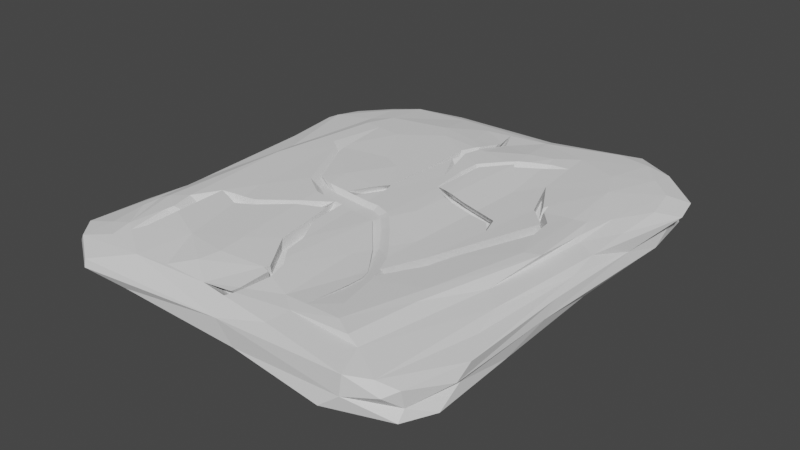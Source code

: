 # Source: fallingRock.blend  (saved by Blender 2.80.75; exported with 4.5.12 LTS)
import bpy
from mathutils import Matrix  # noqa: F401  (used for matrix-valued properties, if any)

bpy.ops.wm.read_factory_settings(use_empty=True)
scene = bpy.context.scene
scene.name = 'Scene'

# ---- collections
col_collection = bpy.data.collections.new('Collection'); scene.collection.children.link(col_collection)

# ---- world
world_world = bpy.data.worlds.new('World'); scene.world = world_world
world_world.use_nodes = True; world_world.node_tree.nodes.clear()
_N = world_world.node_tree.nodes; _L = world_world.node_tree.links
n0 = _N.new('ShaderNodeOutputWorld'); n0.name = 'World Output'; n0.location = (300, 300)
n1 = _N.new('ShaderNodeBackground'); n1.name = 'Background'; n1.location = (10, 300)
n1.inputs[0].default_value = (0.05088, 0.05088, 0.05088, 1.0)
_L.new(n1.outputs[0], n0.inputs[0])
n0.is_active_output = True
world_world.color = (0.05088, 0.05088, 0.05088)
world_world.use_sun_shadow = False
world_world.sun_shadow_jitter_overblur = 0.0

# ---- meshes
me_cube_001 = bpy.data.meshes.new('Cube.001')
me_cube_001.from_pydata([(0.4553, 0.5142, 1.089), (0.1668, -0.0338, 1.31), (0.4198, 0.8458, 1.112), (0.754, 0.3154, 1.173), (-0.000462, 0.6114, 1.323), (1.023, 0.717, 0.2163), (0.2119, 0.5809, 1.309), (0.1879, 0.7234, 1.239), (0.841, 0.8439, 1.191), (0.832, 0.4518, -1.089), (0.7782, -0.06203, 1.363), (0.8133, -0.3195, 1.055), (0.852, 0.232, 1.074), (0.9624, 0.869, 0.1994), (0.5702, 1.045, -0.5947), (0.9934, 0.07982, -0.6583), (0.4893, 0.5865, -1.185), (1.011, 0.3784, 0.1314), (0.9521, 0.8025, -0.6861), (0.4275, 0.8437, -0.9789), (0.8829, 0.4313, 1.073), (0.5565, 0.2959, 1.127), (0.7578, 0.09054, -1.07), (0.6284, 1.067, 0.8993), (0.6552, 0.7586, 1.219), (0.7256, 0.8839, -0.9735), (1.092, 0.6746, 0.7595), (0.8265, 0.8062, -0.9501), (1.028, 0.5833, -0.5381), (0.5366, 1.005, 1.073), (0.9781, 0.01629, 0.5612), (0.2509, 1.005, 0.2037), (-0.9341, 0.825, -0.2114), (0.9927, 0.5971, 1.046), (0.6443, 0.4171, -1.07), (0.8678, 0.5951, -1.114), (0.7858, 0.6381, -1.16), (0.1033, 0.4519, 1.359), (0.8688, 0.2081, 0.9045), (0.9637, 0.1699, 0.7813), (0.7882, 1.03, 0.5196), (0.8518, 0.9509, 1.025), (0.9587, 0.7545, 1.131), (-0.8902, -0.3452, -0.9758), (0.01021, 1.0, -0.3421), (-0.8161, 0.9053, -0.06691), (-1.029, 0.4578, 0.04291), (0.9432, 0.6714, -0.769), (-0.5822, 0.6685, -1.285), (-0.6878, 0.3138, -1.474), (-0.7269, 0.4692, -1.167), (-0.6936, 0.007687, -1.512), (-0.9397, 0.3507, -0.8365), (-0.4469, 0.4746, -1.472), (0.7583, 0.9928, -0.6024), (-1.034, 0.4222, -0.6286), (-0.9867, 0.7581, -0.9292), (-0.8392, 0.8861, -0.9786), (-0.5744, 0.9563, -0.9708), (-0.3697, 0.8573, -1.063), (-0.7452, 0.2798, -1.032), (-0.835, 0.6383, -1.022), (-0.3021, 0.7287, -1.131), (0.06035, 0.7788, -1.127), (-1.004, 0.2333, 0.2763), (-0.1908, 0.8635, 1.055), (-1.061, 0.5794, 0.6776), (-0.7176, 0.9207, 0.8244), (-0.8118, 0.8115, 0.9095), (-0.8358, 0.935, -0.858), (0.01107, 0.7685, 1.071), (-1.027, 0.6127, -0.4884), (-0.8061, 0.64, 0.9973), (-0.4828, 1.001, 0.6179), (-0.744, 0.5572, 1.213), (0.3094, 0.7691, 1.151), (-0.352, 0.2961, 1.265), (0.8156, 0.3375, 1.14), (-1.029, 0.611, 0.7914), (-0.1414, 0.6952, 1.264), (0.1199, 1.004, 0.6741), (-0.3243, 1.005, 0.002273), (0.1485, 0.9278, 0.9533), (-0.1536, 0.3801, -1.2), (-1.0, 0.6201, -0.02521), (-0.4944, 0.5227, 1.292), (-0.8817, 0.1718, 0.9435), (-0.8765, 0.8748, 0.6032), (-0.3949, 0.9316, 0.9063), (-0.8925, 0.8266, 0.03465), (0.8472, -0.9629, 0.7767), (-0.01305, -0.7228, 1.159), (0.197, -0.7932, 0.9858), (1.009, -0.1372, 0.414), (0.6843, -0.8831, 1.007), (0.9114, -0.3903, 0.945), (0.8422, -0.2766, -0.9654), (0.8896, -0.9771, 0.2353), (0.6165, -0.8673, 1.216), (0.7735, -0.8381, -1.097), (0.3966, -0.8028, -1.19), (0.4692, -0.6515, -1.185), (0.2911, -0.8549, 0.9606), (0.9475, -0.9367, 0.5763), (1.01, -0.8082, -0.8546), (0.7265, -0.6557, -1.155), (0.7094, -0.2311, -1.146), (0.8364, 0.1061, -1.013), (0.1207, -0.9947, -0.6279), (0.9435, -0.9476, -0.7594), (0.519, -0.8184, 1.26), (0.6246, -1.027, -0.8878), (-1.065, -0.7555, -0.09358), (0.9198, -0.8371, -1.045), (-1.017, -0.3235, 0.08241), (-0.9535, -0.9329, 0.5609), (0.2636, -0.9474, 0.8016), (1.033, -0.672, 0.6288), (-1.008, 0.2767, -0.4669), (0.7369, -1.012, 0.8273), (-0.9776, -0.2931, 0.6941), (0.469, -0.1896, -1.186), (-0.896, -0.9159, -0.501), (-0.7965, -1.024, 0.3388), (-1.032, 0.3157, 0.6033), (0.05869, -0.9265, -0.9183), (-0.802, -0.8848, 0.8659), (-1.056, -0.8341, 0.5028), (-0.4163, -0.9571, -0.8263), (0.9992, -0.4236, -0.7965), (-1.031, -0.899, -0.05463), (1.017, -0.2185, -0.09378), (-0.8895, -0.6722, 1.11), (-0.9829, -0.8379, -0.3973), (-1.003, -0.3537, 0.5258), (-0.7632, -0.9454, -0.8008), (-0.5489, -1.004, -0.3419), (0.03527, -1.002, 0.4302), (0.7313, -0.955, -1.041), (-0.9169, -0.8089, 0.7851), (-0.9051, -0.8445, -0.9265), (-0.7926, -0.8073, 1.115), (-0.5546, -0.9338, 0.9342), (1.004, -0.6964, -0.2268), (0.4561, -0.9698, -1.049), (0.7257, -1.015, -0.1322), (-1.055, -0.5416, 0.3949), (0.3501, 0.6688, -1.158), (-0.1462, -0.9128, 0.9173), (0.4593, -0.2946, 1.139), (-0.6431, 0.2446, 1.285), (-0.5905, -0.2672, 1.352), (-0.3828, -0.9117, 0.9409), (-0.7538, -0.5257, 1.394), (0.8497, -0.03031, 1.343), (0.7339, 0.6125, 1.224), (0.1375, 0.6383, -1.209), (-0.1438, -0.5353, -1.35), (0.8781, -0.5925, -1.035), (-0.8762, -0.8761, -0.9778), (-0.7067, -0.4795, -1.345), (-0.4696, -0.3764, -1.443), (-0.6409, -0.5784, -1.369), (-0.2128, 0.5426, -1.118), (-0.9218, 0.7635, -0.999), (-0.5005, 1.017, -0.7947), (0.6015, 0.6196, -1.158), (-0.04647, -0.7355, -1.284), (0.1549, -0.7574, -1.221), (-0.3159, -0.3794, -1.364), (0.7258, 0.9622, 1.165), (0.6733, -0.5758, 1.272), (-0.2638, 0.3685, -1.26), (0.3698, 0.3753, 1.118), (0.3177, -0.5647, 1.102), (0.3342, -0.211, 1.117), (-0.884, -0.5884, 1.151), (-0.5476, 0.04857, -1.592), (-0.1634, -0.3131, -1.355), (-0.09275, 0.02834, 1.282), (-0.36, 0.7283, 1.281), (0.09881, -0.003184, -1.163), (0.6287, 0.05316, -1.097), (0.9014, 0.001447, -0.9013), (-0.4857, 0.6607, -1.286), (-0.2276, 0.2488, 1.295), (-0.8471, -0.4528, -0.9859), (-0.4727, -0.7585, -1.193), (-0.6591, -0.7042, -1.094), (-0.8809, 0.03138, -0.9549), (-0.6396, -0.8242, -1.004), (-0.2607, -0.8833, -1.057), (-0.4681, -0.7261, 1.254), (0.194, -0.6424, -1.259), (-0.6961, 0.6924, 1.144), (1.005, 0.8163, -0.3433), (-0.3141, -0.1, -1.343), (-0.8168, 0.02373, 1.32), (0.2275, -0.006815, -1.178), (-0.7908, 0.7818, -1.043), (0.3391, -0.4092, -1.157), (-0.8461, -0.5691, 1.285), (0.9719, 0.3833, 0.8849), (0.6492, -0.4842, 1.325), (0.6686, 0.1956, 1.195), (-0.5492, 0.478, -1.487), (0.1024, -0.4457, -1.202), (-0.7655, -0.4011, -1.031), (-0.7261, -0.6283, 1.366), (0.06857, -0.2092, 1.301), (-0.2747, 0.6421, 1.344), (-0.2531, -0.6343, 1.341), (-0.2731, -0.8422, 1.208), (-0.2418, -0.7555, 1.3), (-0.3577, 0.04736, 1.365), (-0.05867, -0.483, 1.229), (0.1282, 0.9913, -0.6896), (-0.79, -1.034, -0.01917), (0.9502, -0.5426, 0.7416), (1.025, -0.7376, 0.06268), (1.061, 0.802, 0.8322), (0.1128, 0.9506, -0.8865), (-1.008, 0.7417, 0.6159), (-0.9735, -0.7866, -0.6165), (0.9446, -0.9161, -0.288), (-0.3369, -0.7383, -1.171), (0.1913, -0.4442, 1.151), (-0.1611, -0.03504, -1.21), (0.07306, -0.1237, 1.308), (0.3219, -0.4746, 1.106), (0.3264, -0.3781, 1.11), (0.1048, -0.1446, 1.304), (-0.3391, -0.07392, 1.361), (-0.3251, -0.1651, 1.357), (-0.008234, -0.09611, 1.292), (0.3265, -0.8033, 1.096), (0.3478, -0.5072, 1.11), (0.3706, -0.4637, 1.116), (-0.457, -0.08684, 1.359), (-0.4267, -0.04593, 1.361), (-0.646, 0.5436, 1.244), (-0.2339, -0.1722, 1.309), (-0.2882, -0.07587, 1.333), (-0.5789, 0.2002, 1.303), (0.3644, -0.5534, 1.133), (0.4053, -0.5434, 1.161), (-0.6075, 0.3111, 1.287), (0.236, -0.3713, 1.14), (0.2708, -0.3145, 1.132), (0.3606, -0.6189, 1.135), (0.4507, -0.7324, 1.206), (-0.6822, 0.3658, 1.257), (-0.07836, -0.1875, 1.259), (-0.08485, -0.09017, 1.269), (-0.5981, 0.2525, 1.282), (0.1742, -0.2099, 1.228), (-0.6985, 0.277, 1.275), (0.1128, -0.2001, 1.025), (0.03265, -0.1996, 1.081), (-0.4588, 0.1112, 1.082), (-0.5075, 0.1448, 1.069), (-0.5372, 0.2369, 1.048), (-0.4733, 0.1509, 1.066), (0.03606, -0.1347, 1.086), (0.2249, -0.401, 0.9323), (0.2283, -0.3278, 0.9355), (0.06011, -0.1506, 1.083), (-0.2767, -0.0969, 1.126), (-0.2661, -0.1661, 1.123), (-0.02564, -0.1137, 1.074), (0.2446, -0.4258, 0.9354), (0.2619, -0.3927, 0.94), (-0.3663, -0.1067, 1.125), (-0.3433, -0.07566, 1.126), (-0.1969, -0.1715, 1.086), (-0.2381, -0.09838, 1.105), (0.2572, -0.4608, 0.9532), (0.2882, -0.4532, 0.9741), (-0.4805, 0.1953, 1.07), (0.1597, -0.3226, 0.9587), (0.1861, -0.2795, 0.9524), (0.2543, -0.5105, 0.955), (0.3226, -0.5966, 1.009), (-0.07887, -0.1831, 1.049), (-0.08379, -0.1092, 1.057), (-0.5097, 0.3718, 1.038), (-0.5495, 0.1694, 1.061), (0.2284, -0.6505, 0.9252), (-0.09351, 0.5509, 1.351), (-0.0524, 0.5302, 1.353), (-0.06504, 0.6186, 1.328), (-0.03304, 0.615, 1.325), (-0.1199, 0.07277, 1.284), (0.1118, 0.4572, 0.7316), (-0.02721, 0.7865, 1.068), (-0.171, -0.1031, 1.084), (-0.026, 0.7506, 1.118), (-0.168, -0.08433, 1.296), (-0.2231, -0.08045, 1.313), (-0.1096, 0.08517, 1.287), (-0.1536, 0.03271, 1.301), (-0.05666, 0.8889, 1.015), (-0.07082, 0.9293, 0.9343), (-0.0306, 0.6293, 1.31), (-0.05218, 0.6421, 1.301), (0.02929, 0.2921, 1.33), (0.2411, 0.1157, 1.24), (0.261, 0.156, 1.221), (0.08937, 0.1871, 1.336), (0.08866, 0.1737, 1.335), (-0.06272, 0.4499, 1.341), (0.5116, 0.02318, 1.133), (0.1388, 0.1806, 1.332), (0.1431, 0.1473, 1.328), (0.1789, 0.1307, 1.31), (0.182, 0.173, 1.31), (0.3558, 0.1436, 1.117), (0.3531, 0.09979, 1.117), (0.4621, 0.08063, 1.123), (0.4761, 0.1126, 1.124), (0.0813, 0.1883, 1.334), (0.06981, 0.4688, 1.358), (0.2088, 0.539, 1.309), (0.08038, 0.4871, 1.351), (0.4327, 0.7251, 1.104), (0.1682, 0.5872, 1.312), (0.1412, 0.1622, 1.33), (0.3202, 0.6988, 1.145), (0.3279, 0.6482, 1.141), (0.2048, 0.6229, 1.289), (0.3426, 0.7111, 1.137), (0.3645, 0.6728, 1.128), (0.06305, 0.365, 1.343), (0.2488, 0.6522, 1.249), (0.2287, 0.5591, 1.289), (-0.008214, -0.6924, 1.167), (0.002026, -0.6279, 1.185), (-0.1246, -0.5343, 1.267), (-0.009879, -0.9797, 0.5514), (0.03169, -0.6618, 1.157), (0.0008185, -0.7039, 1.158), (-0.1495, -0.1805, 1.282), (-0.002494, -0.8938, 0.9315), (0.01555, -0.8914, 0.9333), (-0.007037, -0.9246, 0.878), (-0.03999, -0.5812, 1.2), (-0.02244, -0.6734, 1.173), (-0.01421, -0.9961, 0.4725), (0.006953, -0.8594, 0.9479), (0.02443, -0.8533, 0.9514), (0.05906, -0.7469, 1.1), (0.02426, -0.7353, 1.128), (-0.1384, -0.3416, 1.265), (-0.1731, -0.28, 1.281), (-0.1938, -0.1781, 1.296), (-0.3793, -0.6882, 1.29), (-0.2491, -0.6771, 1.326), (-0.5292, -0.4972, 1.303), (-0.513, -0.5579, 1.29), (-0.1624, -0.6677, 1.272), (-0.6408, -0.3468, 1.365), (-0.06687, -0.6129, 1.214), (-0.09942, 0.1003, 0.954), (-0.09095, 0.0864, 0.9532), (-0.1425, 0.0901, 0.9694), (-0.03545, 0.7283, 0.7721), (-0.003043, 0.7131, 0.7745), (-0.03443, 0.698, 0.8143), (-0.0916, 0.5289, 1.012), (-0.05678, 0.5114, 1.013), (-0.06749, 0.5862, 0.9922), (-0.04039, 0.5832, 0.9901), (-0.114, 0.124, 0.9555), (-0.1546, -0.009003, 0.965), (-0.2013, -0.00572, 0.9796), (-0.1052, 0.1345, 0.9581), (-0.03832, 0.5953, 0.9773), (-0.05659, 0.6061, 0.9697), (-0.06039, 0.8151, 0.7274), (-0.06552, 0.4433, 1.003), (0.1292, 0.4304, 0.7377), (0.09859, 0.3643, 0.7256), (0.2401, 0.5829, 0.6541), (0.2119, 0.5286, 0.6998), (0.1037, 0.4432, 0.7367), (0.2341, 0.1745, 0.6468), (0.2493, 0.2051, 0.6324), (0.1186, 0.2288, 0.7199), (0.1181, 0.2185, 0.719), (0.0107, 0.4901, 0.733), (0.002832, 0.4289, 0.724), (0.1581, 0.2098, 0.7154), (0.1596, 0.1985, 0.7143), (0.1868, 0.1858, 0.7002), (0.1892, 0.2181, 0.7002), (0.3215, 0.1957, 0.5537), (0.3195, 0.1623, 0.5537), (0.4025, 0.1477, 0.558), (0.4131, 0.172, 0.5585), (0.1563, 0.2239, 0.7168), (0.4401, 0.104, 0.5655), (0.07289, 0.3087, 0.7154), (0.1125, 0.2297, 0.7186), (0.1786, 0.5334, 0.7019), (0.2944, 0.6184, 0.5746), (0.3003, 0.5799, 0.5714), (0.2066, 0.5606, 0.6841), (0.3114, 0.6278, 0.5685), (0.3281, 0.5986, 0.5614), (0.2247, 0.512, 0.6844), (0.3801, 0.6384, 0.5432), (-0.08234, -0.5327, 0.7452), (-0.05632, -0.5125, 0.7303), (-0.008383, -0.6904, 0.6734), (-0.01956, -0.7057, 0.6739), (-0.01471, -0.8683, 0.4474), (-0.1269, -0.8588, 0.4791), (0.01051, -0.7157, 0.6491), (-0.01566, -0.6812, 0.6806), (-0.00741, -0.6293, 0.695), (-0.1094, -0.5538, 0.7607), (0.01649, -0.6565, 0.6724), (-0.01105, -0.8435, 0.4906), (0.003486, -0.8415, 0.492), (-0.04127, -0.5916, 0.7072), (-0.02713, -0.6659, 0.6855), (-0.00344, -0.8158, 0.5037), (0.01064, -0.8109, 0.5065), (0.03855, -0.7251, 0.6259), (-0.1206, -0.3986, 0.7594), (-0.1486, -0.3489, 0.7722), (-0.06292, -0.6171, 0.7182), (-0.1652, -0.2668, 0.7841), (-0.1295, -0.2688, 0.7729), (-0.1785, -0.2257, 1.021), (-0.7373, -0.8367, 1.073), (-0.3098, -0.2644, 1.354), (-0.3041, -0.302, 1.352), (-0.1143, -0.184, 1.271), (-0.6769, -0.5797, 1.357), (-0.7428, -0.6201, 1.355), (-0.5689, -0.4436, 1.325), (-0.6065, -0.3929, 1.346), (-0.4551, -0.4145, 1.347), (-0.488, -0.3787, 1.348), (-0.6124, -0.3937, 1.348), (-0.5875, -0.4347, 1.334), (-0.6794, -0.4078, 1.375), (-0.181, -0.2413, 1.287), (-0.7404, -0.667, 1.312), (-0.1917, -0.247, 1.289), (-0.2179, -0.2006, 1.301), (-0.6762, -0.6472, 1.345), (-0.7005, -0.7842, 1.154), (-0.7393, -0.7939, 1.138), (-0.1466, -0.2223, 1.278), (-0.5586, -0.3866, 1.326), (-0.5419, -0.4494, 1.313), (-0.1967, -0.1833, 1.296), (-0.6505, -0.4153, 1.015), (-0.7116, -0.512, 1.031), (-0.6888, -0.5962, 1.008), (-0.7006, -0.628, 0.9633), (-0.3473, -0.2975, 0.9978), (-0.3425, -0.3284, 0.9967), (-0.6485, -0.5563, 1.0), (-0.5599, -0.4446, 0.9742), (-0.5907, -0.403, 0.9913), (-0.4665, -0.4207, 0.9925), (-0.4935, -0.3913, 0.9934), (-0.5955, -0.4036, 0.9933), (-0.5752, -0.4373, 0.9814), (-0.252, -0.2267, 0.9502), (-0.2415, -0.2786, 0.9427), (-0.2503, -0.2833, 0.945), (-0.2718, -0.2452, 0.9548), (-0.648, -0.6117, 0.9902), (-0.6678, -0.7241, 0.8341), (-0.6997, -0.7321, 0.8203), (-0.5514, -0.3978, 0.9754), (-0.5377, -0.4494, 0.9645), (-0.6981, -0.7672, 0.7671), (-0.2544, -0.231, 0.9506), (0.3931, -0.5155, 1.145), (0.6064, 0.3008, 1.139), (0.5131, -0.3483, 1.192), (0.6865, 0.2207, 1.191), (0.5894, 0.3546, 1.145), (0.5775, 0.3333, 1.139), (0.7099, 0.09858, 1.258), (0.557, -0.2233, 1.208), (0.3614, -0.5096, 1.091), (0.3834, -0.5266, 1.126), (0.3649, -0.5525, 1.089), (0.4623, 0.4788, 0.549), (0.556, 0.2767, 0.5843), (0.3838, -0.4267, 0.5736), (0.4659, -0.2701, 0.5955), (0.5158, -0.3198, 0.6442), (0.6598, 0.1838, 0.6471), (0.5565, -0.2041, 0.6589), (0.698, 0.09395, 0.7056), (0.5754, 0.3113, 0.5949), (0.4047, -0.4747, 0.6006), (0.6022, 0.2812, 0.595), (0.6764, 0.207, 0.6429), (0.5864, 0.331, 0.601)], [], [(7, 82, 70), (38, 95, 39), (41, 23, 170), (41, 40, 23), (180, 88, 194), (61, 52, 164), (70, 4, 7), (42, 41, 8), (47, 18, 28), (25, 54, 18), (82, 302, 301), (155, 42, 8), (202, 20, 38), (2, 29, 82), (6, 322, 334), (182, 16, 34), (40, 31, 23), (0, 173, 21), (154, 12, 77), (226, 339, 350, 92), (0, 324, 331), (34, 22, 182), (18, 195, 28), (18, 47, 27), (165, 221, 58), (33, 20, 202), (166, 25, 36), (5, 220, 26), (28, 15, 47), (82, 301, 70), (222, 89, 84), (220, 42, 33), (149, 311, 318, 175), (483, 485, 498, 503), (4, 303, 291), (210, 288, 290), (196, 53, 172), (12, 20, 77), (16, 166, 34), (38, 11, 95), (8, 41, 170), (35, 107, 9), (2, 170, 29), (40, 220, 13), (20, 33, 42), (11, 38, 12), (21, 204, 499, 495), (0, 331, 328, 173), (37, 322, 6), (28, 195, 5), (63, 62, 59), (58, 59, 48), (63, 163, 62), (163, 172, 53), (62, 184, 59), (179, 305, 310, 299), (37, 308, 312), (170, 2, 24), (85, 180, 194), (197, 86, 176), (12, 38, 20), (29, 80, 82), (251, 256, 286, 261), (170, 23, 29), (165, 81, 44), (48, 49, 50), (170, 24, 8), (80, 31, 81), (36, 27, 35), (45, 87, 73), (28, 5, 17), (20, 42, 155), (183, 107, 47), (13, 195, 40), (3, 154, 77), (15, 28, 131), (44, 40, 14), (222, 84, 66), (5, 13, 220), (25, 221, 14), (32, 56, 71), (202, 26, 33), (17, 26, 39), (35, 9, 36), (36, 9, 166), (173, 316, 319, 21), (4, 325, 329, 7), (25, 18, 27), (0, 24, 2, 324), (26, 220, 33), (40, 54, 14), (147, 63, 19), (485, 490, 500, 498), (306, 317, 396, 385), (490, 489, 501, 500), (155, 487, 484, 3), (68, 194, 67), (44, 14, 216), (90, 94, 119), (17, 39, 30), (107, 106, 22), (32, 84, 89), (27, 36, 25), (22, 9, 107), (20, 155, 77), (40, 195, 54), (308, 37, 380, 387), (54, 195, 18), (195, 13, 5), (166, 147, 19), (184, 205, 48), (82, 7, 75), (80, 88, 302, 82), (149, 204, 21, 311), (147, 166, 16), (219, 117, 103), (5, 26, 17), (40, 44, 31), (79, 304, 296), (3, 77, 155), (35, 27, 47), (63, 147, 156), (22, 34, 9), (34, 166, 9), (118, 71, 55), (199, 48, 50), (69, 165, 58), (25, 19, 221), (69, 58, 57), (84, 71, 118), (75, 2, 82), (45, 69, 32), (155, 24, 0), (87, 45, 89), (124, 134, 120), (43, 118, 55), (78, 124, 86), (221, 63, 59), (49, 51, 50), (164, 52, 56), (47, 15, 183), (223, 118, 43), (60, 207, 189), (221, 165, 216), (163, 83, 172), (43, 55, 189), (56, 55, 71), (205, 49, 48), (39, 26, 202), (53, 62, 163), (114, 64, 46), (221, 216, 14), (60, 189, 52), (164, 57, 199), (62, 53, 184), (54, 25, 14), (156, 83, 163), (184, 48, 59), (58, 221, 59), (56, 52, 55), (189, 207, 43), (165, 44, 216), (220, 40, 41), (47, 107, 35), (189, 55, 52), (45, 165, 69), (184, 53, 205), (131, 28, 17), (60, 50, 51), (88, 67, 194), (312, 308, 387, 399), (48, 199, 57), (56, 32, 69), (163, 63, 156), (66, 124, 78), (46, 66, 84), (66, 64, 124), (65, 88, 180), (89, 45, 32), (180, 85, 210), (88, 73, 67), (78, 72, 68), (80, 29, 23), (73, 87, 67), (224, 145, 109), (74, 72, 86), (72, 78, 86), (81, 165, 45), (48, 57, 58), (222, 66, 78), (222, 68, 87), (85, 240, 246), (46, 118, 114), (19, 63, 221), (116, 137, 119), (65, 180, 79), (80, 73, 88), (81, 73, 80), (74, 86, 197), (46, 64, 66), (72, 74, 194), (180, 210, 79), (118, 46, 84), (19, 25, 166), (53, 196, 177), (72, 194, 68), (56, 69, 57), (85, 194, 74, 240), (84, 32, 71), (80, 23, 31), (220, 41, 42), (68, 222, 78), (61, 199, 50), (89, 222, 87), (199, 61, 164), (79, 296, 294, 65), (85, 246, 254, 76), (81, 45, 73), (202, 38, 39), (173, 307, 316), (12, 154, 11), (24, 155, 8), (85, 185, 210), (61, 60, 52), (145, 119, 137), (31, 44, 81), (60, 61, 50), (68, 67, 87), (97, 145, 224), (158, 104, 113), (93, 131, 17), (94, 95, 11), (171, 94, 11), (92, 235, 249, 174), (30, 117, 93), (93, 17, 30), (30, 218, 117), (94, 98, 102), (344, 343, 423, 415), (119, 102, 116), (94, 102, 119), (98, 94, 171), (90, 95, 94), (148, 338, 344), (117, 219, 93), (117, 218, 90), (96, 129, 158), (109, 111, 138), (129, 15, 131), (129, 131, 143), (104, 224, 109), (99, 158, 113), (105, 100, 101), (139, 141, 132), (125, 144, 108), (193, 200, 101), (108, 145, 137), (224, 219, 103), (104, 109, 113), (107, 96, 106), (92, 349, 343, 102), (111, 145, 108), (11, 154, 171), (145, 97, 119), (129, 104, 158), (144, 138, 111), (143, 224, 104), (100, 193, 101), (144, 100, 99), (106, 158, 105), (102, 98, 110), (105, 158, 99), (105, 101, 106), (158, 106, 96), (30, 39, 95), (111, 108, 144), (108, 128, 125), (139, 134, 127), (103, 90, 97), (138, 99, 113), (100, 144, 168), (129, 183, 15), (143, 219, 224), (167, 125, 191), (101, 121, 106), (144, 99, 138), (110, 235, 92, 102), (90, 218, 95), (107, 183, 96), (100, 105, 99), (120, 134, 132), (125, 168, 144), (113, 109, 138), (193, 100, 168), (219, 143, 131), (101, 200, 121), (143, 104, 129), (183, 129, 96), (112, 114, 118), (90, 103, 117), (109, 145, 111), (131, 93, 219), (97, 90, 119), (224, 103, 97), (200, 206, 198), (142, 115, 123), (30, 95, 218), (125, 167, 168), (126, 115, 142), (135, 122, 159), (217, 136, 137), (134, 114, 146), (146, 112, 127), (152, 192, 142), (134, 139, 132), (136, 108, 137), (134, 64, 114), (86, 124, 120), (127, 112, 130), (115, 126, 139), (139, 126, 141), (130, 112, 133), (146, 127, 134), (122, 130, 133), (159, 122, 223), (120, 132, 176), (130, 217, 123), (137, 123, 217), (122, 135, 136), (136, 217, 122), (108, 136, 128), (223, 133, 112), (176, 86, 120), (115, 130, 123), (217, 130, 122), (142, 148, 152), (134, 124, 64), (127, 115, 139), (223, 122, 133), (123, 137, 347, 142), (127, 130, 115), (126, 142, 435, 141), (114, 112, 146), (223, 112, 118), (192, 453, 435, 142), (140, 223, 43), (201, 141, 449, 440), (176, 201, 197), (181, 156, 198), (141, 201, 176), (91, 212, 148), (212, 152, 148), (213, 91, 359, 356), (128, 135, 159), (211, 355, 356), (171, 203, 110), (175, 255, 248), (169, 187, 161), (174, 229, 247, 226), (186, 207, 188), (141, 454, 449), (215, 345, 336, 209), (91, 213, 212), (179, 253, 234), (225, 167, 191), (132, 141, 176), (200, 198, 121), (10, 490, 485, 203), (156, 147, 198), (140, 159, 223), (198, 147, 16), (212, 213, 192), (92, 174, 226), (192, 439, 452), (137, 338, 347), (174, 244, 236), (125, 128, 191), (178, 206, 157), (136, 135, 128), (225, 157, 167), (162, 160, 177), (187, 188, 162), (167, 193, 168), (157, 193, 167), (186, 159, 140), (225, 187, 169), (177, 51, 49), (178, 157, 169), (188, 190, 186), (205, 177, 49), (177, 169, 161), (161, 162, 177), (177, 160, 51), (346, 335, 418, 425), (185, 292, 299, 210), (215, 252, 438, 455, 352), (214, 185, 76), (150, 197, 151), (186, 140, 43), (85, 76, 185), (181, 227, 156), (121, 198, 16), (190, 159, 186), (211, 357, 358, 355), (172, 83, 227), (178, 196, 227), (191, 187, 225), (174, 236, 229), (214, 300, 292, 185), (76, 254, 243, 214), (196, 169, 177), (192, 152, 212), (181, 206, 227), (174, 249, 244), (161, 187, 162), (92, 350, 349), (51, 207, 60), (190, 188, 187), (157, 225, 169), (207, 160, 188), (191, 190, 187), (22, 106, 182), (106, 121, 182), (214, 243, 239), (207, 51, 160), (253, 297, 295, 284), (110, 98, 171), (206, 178, 227), (192, 358, 446, 447, 439), (206, 181, 198), (214, 239, 232), (197, 150, 256, 251, 74), (160, 162, 188), (154, 3, 10), (211, 359, 361, 337), (91, 340, 335), (128, 190, 191), (121, 16, 182), (196, 178, 169), (56, 57, 164), (53, 177, 205), (128, 159, 190), (157, 206, 193), (200, 193, 206), (227, 83, 156), (227, 196, 172), (203, 171, 154), (203, 154, 10), (153, 447, 360, 151, 197), (153, 197, 201), (43, 207, 186), (208, 153, 440), (256, 150, 260, 286), (230, 237, 149, 175), (241, 341, 438, 252, 283, 274), (255, 231, 266, 257), (245, 250, 110, 203), (234, 228, 309, 320, 305, 179), (232, 239, 273, 267), (251, 240, 74), (239, 243, 259, 273), (238, 233, 268, 272), (238, 150, 151), (231, 255, 175, 1), (150, 238, 272, 260), (231, 228, 263, 266), (209, 252, 215), (254, 246, 278, 262), (247, 209, 226), (235, 250, 282, 287), (0, 21, 495, 494), (240, 251, 261, 285), (250, 235, 110), (249, 235, 287, 281), (246, 240, 285, 278), (233, 238, 151, 444, 436), (245, 483, 492), (242, 298, 300, 214), (228, 234, 269, 263), (232, 242, 214), (236, 244, 276, 270), (248, 230, 175), (258, 263, 269), (258, 257, 266), (264, 270, 271, 265), (259, 262, 260), (276, 281, 282, 277), (278, 285, 261, 260), (262, 278, 260), (273, 259, 260, 272), (261, 286, 260), (269, 284, 283, 258), (280, 257, 258, 279), (270, 276, 277, 271), (281, 287, 282), (266, 263, 258), (267, 273, 272, 268), (274, 283, 284, 295, 275), (268, 274, 275, 267), (279, 264, 265, 280), (229, 236, 270, 264), (233, 241, 274, 268), (252, 209, 258, 283), (237, 230, 265, 271), (242, 232, 267, 275), (234, 253, 284, 269), (243, 254, 262, 259), (247, 229, 264, 279), (209, 247, 279, 258), (244, 249, 281, 276), (230, 248, 280, 265), (248, 255, 257, 280), (250, 245, 492, 491, 493, 282), (370, 368, 369, 371), (300, 298, 374, 364), (291, 289, 321, 323, 4), (290, 288, 368, 370), (294, 301, 65), (303, 70, 366, 376), (290, 304, 79, 210), (294, 296, 367, 365), (70, 303, 4), (296, 304, 377, 367), (292, 300, 364, 372), (301, 302, 88, 65), (295, 297, 298, 275), (275, 298, 242), (291, 303, 376, 371), (304, 290, 370, 377), (299, 310, 379, 375), (179, 297, 253), (299, 288, 210), (70, 301, 378, 366), (323, 321, 384, 293), (313, 309, 228, 231, 1), (320, 309, 388, 402), (317, 306, 1, 175), (333, 329, 406, 382), (319, 311, 21), (307, 315, 394, 386), (318, 317, 175), (321, 332, 381, 384), (314, 313, 1), (314, 306, 385, 393), (289, 305, 332, 321), (327, 333, 382, 404), (306, 314, 1), (305, 320, 332), (305, 289, 389, 401), (334, 328, 405, 409), (327, 330, 75), (310, 305, 401, 390), (334, 322, 315, 307, 173), (324, 330, 407, 410), (330, 324, 2, 75), (333, 327, 75), (328, 334, 173), (315, 312, 399, 394), (329, 333, 75, 7), (331, 324, 410, 408), (322, 37, 312, 315), (326, 309, 313), (323, 325, 4), (313, 314, 393, 392), (91, 351, 417, 414), (342, 348, 148), (347, 338, 148, 142), (353, 337, 420, 430), (337, 353, 450, 437, 211), (342, 148, 416, 422), (339, 336, 419, 421), (341, 354, 434, 432, 433), (335, 340, 413, 418), (352, 455, 341, 433, 429), (336, 339, 226, 209), (343, 349, 427, 423), (343, 344, 116, 102), (350, 339, 421, 428), (348, 351, 91, 148), (354, 448, 434), (353, 448, 450), (344, 338, 137, 116), (348, 342, 422, 426), (335, 346, 91), (355, 358, 192), (357, 211, 443, 457), (361, 359, 91, 346), (356, 359, 211), (360, 445, 442), (357, 457, 441), (356, 355, 192, 213), (349, 350, 428, 427), (366, 378, 365), (371, 376, 377, 370), (367, 377, 376, 366), (375, 372, 362), (362, 363, 375), (372, 364, 363, 362), (365, 367, 366), (364, 374, 373, 363), (368, 375, 379, 369), (298, 297, 373, 374), (299, 292, 372, 375), (289, 291, 371, 369), (297, 179, 363, 373), (179, 299, 375, 363), (310, 289, 369, 379), (301, 294, 365, 378), (288, 299, 375, 368), (380, 383, 403, 293), (383, 382, 406), (383, 409, 405, 404, 382), (399, 387, 388, 391), (395, 386, 385, 396), (397, 400, 398), (398, 395, 396, 397), (394, 399, 391, 392, 393), (390, 401, 389), (386, 394, 393, 385), (387, 402, 388), (405, 408, 407, 404), (406, 403, 383), (408, 410, 407), (384, 381, 380), (293, 384, 380), (381, 402, 387, 380), (309, 326, 391, 388), (316, 307, 386, 395), (6, 334, 409, 383), (289, 310, 390, 389), (325, 323, 293, 403), (318, 311, 400, 397), (328, 331, 408, 405), (37, 6, 383, 380), (332, 320, 402, 381), (311, 319, 398, 400), (330, 327, 404, 407), (317, 318, 397, 396), (329, 325, 403, 406), (326, 313, 392, 391), (319, 316, 395, 398), (416, 415, 422), (412, 429, 411), (423, 427, 426, 422), (411, 429, 430, 420), (420, 431, 424, 411), (411, 424, 412), (428, 421, 413, 417), (417, 413, 414), (418, 413, 421, 419), (422, 415, 423), (427, 428, 417, 426), (429, 433, 432, 430), (419, 424, 425, 418), (424, 431, 425), (337, 361, 431, 420), (361, 346, 425, 431), (336, 345, 424, 419), (215, 352, 429, 412), (351, 348, 426, 417), (148, 344, 415, 416), (345, 215, 412, 424), (340, 91, 414, 413), (480, 468, 469, 479), (436, 444, 469, 463), (456, 444, 151), (434, 448, 353, 430, 432), (454, 435, 481, 478), (442, 456, 151, 360), (447, 446, 471, 459), (440, 153, 201), (435, 454, 141), (450, 448, 473, 474), (439, 447, 459, 465), (436, 451, 241, 233), (440, 449, 208), (458, 451, 475, 482), (452, 439, 465, 476), (445, 360, 447), (448, 354, 472, 473), (441, 446, 358, 357), (445, 447, 459, 470), (452, 453, 192), (354, 458, 482, 472), (451, 458, 354, 341, 241), (441, 457, 480, 466), (437, 443, 211), (455, 438, 341), (466, 480, 479, 467), (476, 465, 460, 461), (478, 481, 477), (464, 474, 475, 463), (465, 459, 460), (459, 471, 470), (467, 470, 471, 466), (462, 478, 477, 476, 461), (474, 473, 472, 482, 475), (463, 469, 468, 464), (208, 449, 462, 461), (444, 456, 479, 469), (442, 445, 470, 467), (435, 453, 477, 481), (443, 437, 464, 468), (457, 443, 468, 480), (446, 441, 466, 471), (451, 436, 463, 475), (449, 454, 478, 462), (153, 208, 461, 460), (437, 450, 474, 464), (456, 442, 467, 479), (447, 153, 460, 459), (453, 452, 476, 477), (497, 500, 501, 499), (492, 483, 237, 491), (491, 237, 271, 277), (484, 486, 3), (237, 483, 503, 496), (486, 484, 504, 505), (485, 483, 245, 203), (486, 489, 10, 3), (282, 493, 491, 277), (0, 488, 487), (487, 155, 0), (489, 490, 10), (487, 488, 502, 506), (488, 0, 494, 502), (499, 501, 505), (495, 499, 504), (495, 502, 494), (496, 503, 498, 497), (505, 504, 499), (498, 500, 497), (504, 506, 502), (502, 495, 504), (484, 487, 506, 504), (489, 486, 505, 501), (204, 149, 497, 499), (149, 237, 496, 497)])
_uv = me_cube_001.uv_layers.new(name='UVMap')
_uv.uv.foreach_set('vector', [0.3787, 0.9511, 0.337, 0.9756, 0.3391, 0.9461, 0.2437, 0.5732, 0.2323, 0.6681, 0.218, 0.5766, 0.03199, 0.3847, 0.07052, 0.3667, 0.05048, 0.4091, 0.03199, 0.3847, 0.04973, 0.3031, 0.07052, 0.3667, 0.2229, 0.4449, 0.235, 0.3832, 0.279, 0.4276, 0.9981, 0.4808, 0.9988, 0.5304, 0.9808, 0.4643, 0.3391, 0.9461, 0.371, 0.9187, 0.3787, 0.9511, 0.2713, 0.483, 0.2743, 0.4544, 0.2931, 0.472, 0.9136, 0.4785, 0.9165, 0.4576, 0.9356, 0.4933, 0.07963, 0.06266, 0.06986, 0.1217, 0.03855, 0.1066, 0.1465, 0.3832, 0.1822, 0.3832, 0.1786, 0.3963, 0.3042, 0.5121, 0.2713, 0.483, 0.2931, 0.472, 0.2335, 0.5421, 0.2665, 0.537, 0.2437, 0.5732, 0.733, 0.0262, 0.715, 0.0, 0.7813, 0.009079, 0.7737, 0.8853, 0.7731, 0.8921, 0.769, 0.8882, 0.8589, 0.5804, 0.8287, 0.4948, 0.8587, 0.5213, 0.04973, 0.3031, 0.1408, 0.2596, 0.07052, 0.3667, 0.9085, 0.2272, 0.9194, 0.2513, 0.8889, 0.2617, 0.2932, 0.6122, 0.2661, 0.5699, 0.2799, 0.554, 0.959, 0.04092, 0.9807, 0.07657, 0.9722, 0.09156, 0.9441, 0.1011, 0.7197, 0.8881, 0.7285, 0.8551, 0.7376, 0.8655, 0.8587, 0.5213, 0.8799, 0.5731, 0.8589, 0.5804, 0.05746, 0.4746, 0.09257, 0.4711, 0.06244, 0.5078, 0.9165, 0.4576, 0.9136, 0.4785, 0.8878, 0.4568, 0.2761, 0.1081, 0.1779, 0.08501, 0.2901, 0.081, 0.2545, 0.5073, 0.2665, 0.537, 0.2335, 0.5421, 0.8471, 0.4883, 0.8703, 0.4451, 0.8761, 0.4832, 0.1551, 0.4868, 0.2257, 0.4724, 0.2112, 0.4919, 0.9356, 0.4933, 0.9309, 0.5748, 0.9136, 0.4785, 0.3191, 0.7246, 0.3281, 0.7543, 0.3042, 0.7543, 0.6126, 0.5714, 0.6229, 0.6669, 0.5889, 0.6751, 0.2257, 0.4724, 0.2713, 0.483, 0.2545, 0.5073, 0.898, 0.3587, 0.8931, 0.3065, 0.9019, 0.2978, 0.9194, 0.3466, 0.6746, 0.419, 0.6688, 0.3913, 0.7579, 0.3916, 0.7632, 0.4173, 0.371, 0.9187, 0.3661, 0.9162, 0.3679, 0.9143, 0.8586, 0.2142, 0.8887, 0.2031, 0.891, 0.215, 0.7027, 0.6143, 0.6718, 0.5216, 0.7089, 0.5381, 0.2661, 0.5699, 0.2665, 0.537, 0.2799, 0.554, 0.8287, 0.4948, 0.8471, 0.4883, 0.8587, 0.5213, 0.2437, 0.5732, 0.2574, 0.6595, 0.2323, 0.6681, 0.03078, 0.4125, 0.03199, 0.3847, 0.05048, 0.4091, 0.891, 0.4896, 0.8941, 0.57, 0.8876, 0.5134, 0.733, 0.0262, 0.6819, 0.009192, 0.715, 0.0, 0.04973, 0.3031, 0.0, 0.3514, 0.02504, 0.2497, 0.2665, 0.537, 0.2545, 0.5073, 0.2713, 0.483, 0.2574, 0.6595, 0.2437, 0.5732, 0.2661, 0.5699, 0.1673, 0.9117, 0.1858, 0.8997, 0.1858, 0.9889, 0.1686, 1.0, 0.7197, 0.8881, 0.7376, 0.8655, 0.7426, 0.8706, 0.7292, 0.913, 0.7885, 0.9093, 0.7731, 0.8921, 0.7737, 0.8853, 0.06244, 0.5078, 0.09257, 0.4711, 0.1551, 0.4868, 0.7607, 0.4687, 0.7035, 0.4808, 0.6938, 0.4611, 0.2901, 0.081, 0.2577, 0.06375, 0.294, 0.03195, 0.7607, 0.4687, 0.72, 0.5102, 0.7035, 0.4808, 0.72, 0.5102, 0.7089, 0.5381, 0.6718, 0.5216, 0.7035, 0.4808, 0.67, 0.493, 0.6938, 0.4611, 0.9384, 0.4676, 0.9575, 0.511, 0.9423, 0.5352, 0.9356, 0.4765, 0.9186, 0.4304, 0.9111, 0.3884, 0.9186, 0.3869, 0.6819, 0.009192, 0.733, 0.0262, 0.6924, 0.04304, 0.8241, 0.1912, 0.8413, 0.2272, 0.7837, 0.2165, 0.5005, 0.453, 0.5222, 0.5149, 0.4002, 0.4765, 0.2661, 0.5699, 0.2437, 0.5732, 0.2665, 0.537, 0.08259, 0.3966, 0.1555, 0.3378, 0.1465, 0.3832, 0.8964, 0.3933, 0.9111, 0.3955, 0.9111, 0.4413, 0.9, 0.4396, 0.05048, 0.4091, 0.07052, 0.3667, 0.08259, 0.3966, 0.2761, 0.1081, 0.2365, 0.235, 0.1872, 0.1745, 0.5895, 0.8818, 0.5307, 0.91, 0.5577, 0.8609, 0.6819, 0.009192, 0.6924, 0.04304, 0.6636, 0.02913, 0.1555, 0.3378, 0.1408, 0.2596, 0.2365, 0.235, 0.8761, 0.4832, 0.8878, 0.4568, 0.891, 0.4896, 0.3164, 0.2314, 0.3167, 0.3412, 0.2536, 0.3372, 0.06244, 0.5078, 0.1551, 0.4868, 0.1398, 0.5415, 0.2665, 0.537, 0.2713, 0.483, 0.3042, 0.5121, 0.9091, 0.587, 0.8941, 0.57, 0.9136, 0.4785, 0.02504, 0.2497, 0.02527, 0.1614, 0.04973, 0.3031, 0.6819, 0.114, 0.6626, 0.1736, 0.6733, 0.1099, 0.04225, 0.5895, 0.06244, 0.5078, 0.1009, 0.637, 0.1872, 0.1745, 0.04973, 0.3031, 0.1005, 0.1253, 0.6126, 0.5714, 0.5889, 0.6751, 0.5866, 0.5602, 0.1551, 0.4868, 0.1627, 0.4641, 0.2257, 0.4724, 0.07963, 0.06266, 0.1779, 0.08501, 0.1005, 0.1253, 0.6211, 0.7068, 0.6058, 0.8232, 0.5849, 0.7504, 0.2335, 0.5421, 0.2112, 0.4919, 0.2545, 0.5073, 0.1398, 0.5415, 0.2112, 0.4919, 0.218, 0.5766, 0.891, 0.4896, 0.8876, 0.5134, 0.8761, 0.4832, 0.8761, 0.4832, 0.8876, 0.5134, 0.8471, 0.4883, 0.9194, 0.2513, 0.9194, 0.289, 0.8999, 0.2924, 0.8889, 0.2617, 0.9501, 0.5623, 0.9763, 0.5607, 0.9808, 0.5673, 0.9753, 0.5841, 0.07963, 0.06266, 0.03855, 0.1066, 0.06252, 0.06554, 0.7307, 0.07946, 0.6924, 0.04304, 0.733, 0.0262, 0.7322, 0.0456, 0.2112, 0.4919, 0.2257, 0.4724, 0.2545, 0.5073, 0.04973, 0.3031, 0.06986, 0.1217, 0.1005, 0.1253, 0.8068, 0.4831, 0.7607, 0.4687, 0.8232, 0.4549, 0.6688, 0.3913, 0.6675, 0.3708, 0.7566, 0.3726, 0.7579, 0.3916, 0.1704, 0.8851, 0.1526, 0.8648, 0.1606, 0.7728, 0.1741, 0.7882, 0.6675, 0.3708, 0.6626, 0.3179, 0.7521, 0.3236, 0.7566, 0.3726, 0.6809, 0.06696, 0.7086, 0.1067, 0.7065, 0.1153, 0.6819, 0.114, 0.3016, 0.3904, 0.279, 0.4276, 0.2882, 0.3746, 0.1872, 0.1745, 0.1005, 0.1253, 0.1729, 0.1165, 0.2082, 0.7617, 0.2548, 0.7536, 0.2253, 0.7728, 0.1398, 0.5415, 0.218, 0.5766, 0.1873, 0.6007, 0.8941, 0.57, 0.8728, 0.6254, 0.8799, 0.5731, 0.6211, 0.7068, 0.5889, 0.6751, 0.6229, 0.6669, 0.8878, 0.4568, 0.8761, 0.4832, 0.8703, 0.4451, 0.8799, 0.5731, 0.8876, 0.5134, 0.8941, 0.57, 0.2665, 0.537, 0.3042, 0.5121, 0.2799, 0.554, 0.04973, 0.3031, 0.02527, 0.1614, 0.06986, 0.1217, 0.8802, 0.7557, 0.9229, 0.7489, 0.9267, 0.8502, 0.8942, 0.8554, 0.06986, 0.1217, 0.02527, 0.1614, 0.03855, 0.1066, 0.09257, 0.4711, 0.1627, 0.4641, 0.1551, 0.4868, 0.8471, 0.4883, 0.8068, 0.4831, 0.8232, 0.4549, 0.2784, 0.03056, 0.2903, 0.0, 0.294, 0.03195, 0.337, 0.9756, 0.3787, 0.9511, 0.3797, 0.9756, 0.1555, 0.3378, 0.235, 0.3832, 0.1822, 0.3832, 0.1465, 0.3832, 0.898, 0.3587, 0.8676, 0.2774, 0.8889, 0.2617, 0.8931, 0.3065, 0.8068, 0.4831, 0.8471, 0.4883, 0.8287, 0.4948, 0.1085, 0.7202, 0.1761, 0.7098, 0.174, 0.7546, 0.1551, 0.4868, 0.2112, 0.4919, 0.1398, 0.5415, 0.04973, 0.3031, 0.1872, 0.1745, 0.1408, 0.2596, 0.1877, 0.4392, 0.1724, 0.4443, 0.1714, 0.4135, 0.2902, 0.5593, 0.2799, 0.554, 0.3042, 0.5121, 0.891, 0.4896, 0.8878, 0.4568, 0.9136, 0.4785, 0.7607, 0.4687, 0.8068, 0.4831, 0.7716, 0.4901, 0.8799, 0.5731, 0.8587, 0.5213, 0.8876, 0.5134, 0.8587, 0.5213, 0.8471, 0.4883, 0.8876, 0.5134, 0.5305, 0.7449, 0.5849, 0.7504, 0.5531, 0.7721, 0.6091, 0.8425, 0.5895, 0.8818, 0.5577, 0.8609, 0.3307, 0.1031, 0.2761, 0.1081, 0.2901, 0.081, 0.8703, 0.4451, 0.8232, 0.4549, 0.7753, 0.4417, 0.3307, 0.1031, 0.2901, 0.081, 0.3326, 0.08393, 0.5889, 0.6751, 0.5849, 0.7504, 0.5305, 0.7449, 0.7494, 0.03913, 0.733, 0.0262, 0.7813, 0.009079, 0.3164, 0.2314, 0.3307, 0.1031, 0.337, 0.2102, 0.6809, 0.06696, 0.6924, 0.04304, 0.7307, 0.07946, 0.6342, 0.5747, 0.6351, 0.6841, 0.6229, 0.6669, 0.5434, 0.5708, 0.4343, 0.5794, 0.4452, 0.5524, 0.4267, 0.8243, 0.5305, 0.7449, 0.5531, 0.7721, 0.5924, 0.5419, 0.5434, 0.5708, 0.5222, 0.5149, 0.1779, 0.08501, 0.1886, 0.04778, 0.2577, 0.06375, 0.5307, 0.91, 0.4808, 0.9143, 0.5577, 0.8609, 0.6064, 0.8348, 0.5403, 0.8058, 0.6058, 0.8232, 0.9136, 0.4785, 0.9309, 0.5748, 0.9091, 0.587, 0.3572, 0.7629, 0.5305, 0.7449, 0.4267, 0.8243, 0.3129, 0.9571, 0.3151, 0.8462, 0.3316, 0.9157, 0.1779, 0.08501, 0.2761, 0.1081, 0.1729, 0.1165, 0.72, 0.5102, 0.7282, 0.5354, 0.7089, 0.5381, 0.4267, 0.8243, 0.5531, 0.7721, 0.4879, 0.8233, 0.6058, 0.8232, 0.5531, 0.7721, 0.5849, 0.7504, 0.5574, 0.9136, 0.5307, 0.91, 0.5895, 0.8818, 0.218, 0.5766, 0.2112, 0.4919, 0.2335, 0.5421, 0.6718, 0.5216, 0.7035, 0.4808, 0.72, 0.5102, 0.4365, 0.6518, 0.528, 0.6236, 0.563, 0.6629, 0.1779, 0.08501, 0.1729, 0.1165, 0.1005, 0.1253, 0.5278, 0.8377, 0.4879, 0.8233, 0.5403, 0.8058, 0.9808, 0.4643, 0.9896, 0.4417, 0.9988, 0.4563, 0.247, 0.0526, 0.2736, 0.0009838, 0.2784, 0.03056, 0.06986, 0.1217, 0.07963, 0.06266, 0.1005, 0.1253, 0.7716, 0.4901, 0.7282, 0.5354, 0.72, 0.5102, 0.2784, 0.03056, 0.294, 0.03195, 0.2577, 0.06375, 0.2901, 0.081, 0.1779, 0.08501, 0.2577, 0.06375, 0.6058, 0.8232, 0.5403, 0.8058, 0.5531, 0.7721, 0.3316, 0.9157, 0.3151, 0.8462, 0.3332, 0.8545, 0.2761, 0.1081, 0.1872, 0.1745, 0.1729, 0.1165, 0.0, 0.3514, 0.04973, 0.3031, 0.03199, 0.3847, 0.3328, 0.4544, 0.3328, 0.5522, 0.3042, 0.4779, 0.4879, 0.8233, 0.5531, 0.7721, 0.5403, 0.8058, 0.3164, 0.2314, 0.2761, 0.1081, 0.3307, 0.1031, 0.2784, 0.03056, 0.2736, 0.0009838, 0.2903, 0.0, 0.1009, 0.637, 0.06244, 0.5078, 0.1398, 0.5415, 0.5278, 0.8377, 0.5577, 0.8609, 0.4808, 0.9143, 0.235, 0.3832, 0.2882, 0.3746, 0.279, 0.4276, 0.1184, 0.7738, 0.1264, 0.7728, 0.1264, 0.8731, 0.1203, 0.8739, 0.5895, 0.8818, 0.6091, 0.8425, 0.6264, 0.8324, 0.6058, 0.8232, 0.6211, 0.7068, 0.6351, 0.8131, 0.72, 0.5102, 0.7607, 0.4687, 0.7716, 0.4901, 0.5866, 0.5602, 0.5434, 0.5708, 0.5924, 0.5419, 0.563, 0.6629, 0.5866, 0.5602, 0.5889, 0.6751, 0.5866, 0.5602, 0.528, 0.6236, 0.5434, 0.5708, 0.1995, 0.405, 0.235, 0.3832, 0.2229, 0.4449, 0.3268, 0.2495, 0.3164, 0.2314, 0.337, 0.2102, 0.8413, 0.2272, 0.8241, 0.1912, 0.8586, 0.2142, 0.235, 0.3832, 0.2536, 0.3372, 0.2882, 0.3746, 0.9444, 0.8257, 0.9876, 0.8211, 0.9876, 0.8508, 0.1555, 0.3378, 0.08259, 0.3966, 0.07052, 0.3667, 0.2536, 0.3372, 0.3167, 0.3412, 0.2882, 0.3746, 0.3441, 0.2791, 0.3781, 0.2525, 0.3478, 0.356, 0.5865, 0.4737, 0.5985, 0.5092, 0.5222, 0.5149, 0.9876, 0.8211, 0.9444, 0.8257, 0.9625, 0.7489, 0.2365, 0.235, 0.2761, 0.1081, 0.3164, 0.2314, 0.294, 0.03195, 0.3326, 0.08393, 0.2901, 0.081, 0.6126, 0.5714, 0.5866, 0.5602, 0.5924, 0.5419, 0.337, 0.346, 0.3016, 0.3904, 0.3167, 0.3412, 0.8241, 0.1912, 0.7981, 0.1922, 0.8097, 0.1549, 0.563, 0.6629, 0.5305, 0.7449, 0.4365, 0.6518, 0.1276, 0.06625, 0.1886, 0.04778, 0.1779, 0.08501, 0.4461, 0.09671, 0.4857, 0.1556, 0.3689, 0.09639, 0.1995, 0.405, 0.2229, 0.4449, 0.1877, 0.4392, 0.1555, 0.3378, 0.2536, 0.3372, 0.235, 0.3832, 0.2365, 0.235, 0.2536, 0.3372, 0.1555, 0.3378, 0.5865, 0.4737, 0.5222, 0.5149, 0.5005, 0.453, 0.563, 0.6629, 0.528, 0.6236, 0.5866, 0.5602, 0.5985, 0.5092, 0.5865, 0.4737, 0.608, 0.486, 0.8413, 0.2272, 0.8586, 0.2142, 0.8752, 0.2266, 0.5305, 0.7449, 0.563, 0.6629, 0.5889, 0.6751, 0.8232, 0.4549, 0.8703, 0.4451, 0.8471, 0.4883, 0.6718, 0.5216, 0.7027, 0.6143, 0.656, 0.5912, 0.5985, 0.5092, 0.608, 0.486, 0.6258, 0.5246, 0.6058, 0.8232, 0.6351, 0.8131, 0.6264, 0.8324, 0.8241, 0.1912, 0.7837, 0.2165, 0.7813, 0.1928, 0.7981, 0.1922, 0.5889, 0.6751, 0.6211, 0.7068, 0.5849, 0.7504, 0.1555, 0.3378, 0.07052, 0.3667, 0.1408, 0.2596, 0.2257, 0.4724, 0.2743, 0.4544, 0.2713, 0.483, 0.6258, 0.5246, 0.6126, 0.5714, 0.5924, 0.5419, 0.586, 0.8381, 0.6091, 0.8425, 0.5577, 0.8609, 0.6229, 0.6669, 0.6126, 0.5714, 0.6342, 0.5747, 0.9988, 0.4563, 0.9981, 0.4808, 0.9808, 0.4643, 0.1877, 0.4392, 0.1714, 0.4135, 0.1725, 0.4051, 0.1995, 0.405, 0.8241, 0.1912, 0.8097, 0.1549, 0.8119, 0.1457, 0.8488, 0.158, 0.2365, 0.235, 0.3164, 0.2314, 0.2536, 0.3372, 0.2335, 0.5421, 0.2437, 0.5732, 0.218, 0.5766, 0.7292, 0.913, 0.7484, 0.9517, 0.7256, 0.9505, 0.2661, 0.5699, 0.2932, 0.6122, 0.2574, 0.6595, 0.6924, 0.04304, 0.6809, 0.06696, 0.6636, 0.02913, 0.8241, 0.1912, 0.8703, 0.1525, 0.8586, 0.2142, 0.586, 0.8381, 0.5278, 0.8377, 0.5403, 0.8058, 0.3781, 0.2525, 0.3689, 0.09639, 0.4857, 0.1556, 0.1408, 0.2596, 0.1872, 0.1745, 0.2365, 0.235, 0.5278, 0.8377, 0.586, 0.8381, 0.5577, 0.8609, 0.3016, 0.3904, 0.2882, 0.3746, 0.3167, 0.3412, 0.3488, 0.1938, 0.3781, 0.2525, 0.3441, 0.2791, 0.9067, 0.6829, 0.9356, 0.7177, 0.9154, 0.7221, 0.1635, 0.6244, 0.1009, 0.637, 0.1398, 0.5415, 0.2548, 0.7536, 0.2323, 0.6681, 0.2574, 0.6595, 0.2934, 0.7047, 0.2548, 0.7536, 0.2574, 0.6595, 0.634, 0.9681, 0.609, 0.9685, 0.6052, 0.9386, 0.6142, 0.9303, 0.1873, 0.6007, 0.1761, 0.7098, 0.1635, 0.6244, 0.1635, 0.6244, 0.1398, 0.5415, 0.1873, 0.6007, 0.1873, 0.6007, 0.201, 0.6913, 0.1761, 0.7098, 0.3765, 0.06629, 0.386, 0.03156, 0.4407, 0.07069, 0.8019, 0.3653, 0.7967, 0.3563, 0.8634, 0.3836, 0.8676, 0.3909, 0.3689, 0.09639, 0.4407, 0.07069, 0.4461, 0.09671, 0.3765, 0.06629, 0.4407, 0.07069, 0.3689, 0.09639, 0.2874, 0.753, 0.2548, 0.7536, 0.2934, 0.7047, 0.2082, 0.7617, 0.2323, 0.6681, 0.2548, 0.7536, 0.5117, 0.07461, 0.4922, 0.1355, 0.4894, 0.08212, 0.1761, 0.7098, 0.1085, 0.7202, 0.1635, 0.6244, 0.1761, 0.7098, 0.201, 0.6913, 0.2082, 0.7617, 0.9003, 0.6324, 0.9321, 0.6556, 0.9067, 0.6829, 0.3478, 0.356, 0.4002, 0.3748, 0.3844, 0.4003, 0.01548, 0.6701, 0.04225, 0.5895, 0.1009, 0.637, 0.01548, 0.6701, 0.1009, 0.637, 0.07724, 0.7141, 0.0, 0.7316, 0.0722, 0.751, 0.01579, 0.7558, 0.8905, 0.7236, 0.9067, 0.6829, 0.9154, 0.7221, 0.8793, 0.6941, 0.8273, 0.7215, 0.8375, 0.6961, 0.3621, 0.5347, 0.3645, 0.4814, 0.3863, 0.4826, 0.4926, 0.375, 0.429, 0.3994, 0.4801, 0.3285, 0.7913, 0.6973, 0.8154, 0.6584, 0.8375, 0.6961, 0.4801, 0.3285, 0.3781, 0.2525, 0.4857, 0.1556, 0.0722, 0.751, 0.1085, 0.7202, 0.174, 0.7546, 0.3384, 0.3715, 0.3478, 0.356, 0.3543, 0.4019, 0.8941, 0.57, 0.9003, 0.6324, 0.8728, 0.6254, 0.814, 0.4237, 0.8195, 0.3939, 0.825, 0.3909, 0.825, 0.4361, 0.4002, 0.3748, 0.3781, 0.2525, 0.4801, 0.3285, 0.2574, 0.6595, 0.2932, 0.6122, 0.2934, 0.7047, 0.3781, 0.2525, 0.3488, 0.1938, 0.3689, 0.09639, 0.9321, 0.6556, 0.9356, 0.7177, 0.9067, 0.6829, 0.429, 0.3994, 0.3844, 0.4003, 0.4002, 0.3748, 0.07724, 0.7141, 0.0722, 0.751, 0.0, 0.7316, 0.8273, 0.7215, 0.7913, 0.6973, 0.8375, 0.6961, 0.8429, 0.7489, 0.8273, 0.7215, 0.8905, 0.7236, 0.8728, 0.6254, 0.9067, 0.6829, 0.8793, 0.6941, 0.4407, 0.07069, 0.386, 0.03156, 0.4016, 0.0235, 0.8793, 0.6941, 0.9067, 0.6829, 0.8905, 0.7236, 0.8793, 0.6941, 0.8375, 0.6961, 0.8728, 0.6254, 0.9067, 0.6829, 0.8728, 0.6254, 0.9003, 0.6324, 0.1873, 0.6007, 0.218, 0.5766, 0.2323, 0.6681, 0.4002, 0.3748, 0.4801, 0.3285, 0.429, 0.3994, 0.4801, 0.3285, 0.5688, 0.3565, 0.4926, 0.375, 0.3621, 0.5347, 0.4343, 0.5794, 0.3562, 0.5801, 0.337, 0.1386, 0.3516, 0.1053, 0.3488, 0.1938, 0.8867, 0.7434, 0.8905, 0.7236, 0.9154, 0.7221, 0.8273, 0.7215, 0.8429, 0.7489, 0.7875, 0.7166, 0.9321, 0.6556, 0.9091, 0.587, 0.9309, 0.5748, 0.07724, 0.7141, 0.1085, 0.7202, 0.0722, 0.751, 0.5131, 0.4331, 0.4926, 0.375, 0.5456, 0.3951, 0.8375, 0.6961, 0.833, 0.6211, 0.8728, 0.6254, 0.8429, 0.7489, 0.8905, 0.7236, 0.8867, 0.7434, 0.4016, 0.0235, 0.4341, 0.04868, 0.456, 0.06562, 0.4407, 0.07069, 0.2082, 0.7617, 0.201, 0.6913, 0.2323, 0.6681, 0.8941, 0.57, 0.9091, 0.587, 0.9003, 0.6324, 0.8273, 0.7215, 0.8793, 0.6941, 0.8905, 0.7236, 0.4452, 0.5524, 0.4343, 0.5794, 0.3863, 0.4826, 0.4926, 0.375, 0.4799, 0.4243, 0.429, 0.3994, 0.3543, 0.4019, 0.3478, 0.356, 0.3844, 0.4003, 0.7913, 0.6973, 0.8273, 0.7215, 0.7875, 0.7166, 0.1085, 0.7202, 0.07724, 0.7141, 0.1009, 0.637, 0.8375, 0.6961, 0.8154, 0.6584, 0.833, 0.6211, 0.07724, 0.7141, 0.0, 0.7316, 0.01548, 0.6701, 0.9091, 0.587, 0.9321, 0.6556, 0.9003, 0.6324, 0.3653, 0.6776, 0.4365, 0.6518, 0.5305, 0.7449, 0.2082, 0.7617, 0.174, 0.7546, 0.1761, 0.7098, 0.3478, 0.356, 0.3781, 0.2525, 0.4002, 0.3748, 0.1009, 0.637, 0.1635, 0.6244, 0.1085, 0.7202, 0.3488, 0.1938, 0.3516, 0.1053, 0.3689, 0.09639, 0.3441, 0.2791, 0.337, 0.1386, 0.3488, 0.1938, 0.8154, 0.6584, 0.7767, 0.6667, 0.7931, 0.5941, 0.5777, 0.06884, 0.6453, 0.1266, 0.6212, 0.1643, 0.1873, 0.6007, 0.2323, 0.6681, 0.201, 0.6913, 0.4926, 0.375, 0.5131, 0.4331, 0.4799, 0.4243, 0.6185, 0.07788, 0.6453, 0.1266, 0.5777, 0.06884, 0.6248, 0.3497, 0.6442, 0.2998, 0.6448, 0.3774, 0.6229, 0.2226, 0.5864, 0.2769, 0.4857, 0.1556, 0.4343, 0.5794, 0.4365, 0.6518, 0.403, 0.5994, 0.403, 0.5994, 0.3653, 0.6776, 0.3562, 0.5801, 0.5499, 0.06897, 0.562, 0.01657, 0.5777, 0.06884, 0.4343, 0.5794, 0.3621, 0.5347, 0.3863, 0.4826, 0.5864, 0.2769, 0.4801, 0.3285, 0.4857, 0.1556, 0.4343, 0.5794, 0.528, 0.6236, 0.4365, 0.6518, 0.5222, 0.5149, 0.5434, 0.5708, 0.4452, 0.5524, 0.3562, 0.5801, 0.3653, 0.6776, 0.3423, 0.6705, 0.3406, 0.5703, 0.3504, 0.5214, 0.3621, 0.5347, 0.6381, 0.08986, 0.6185, 0.07788, 0.6154, 0.03717, 0.3423, 0.6705, 0.3653, 0.6776, 0.3502, 0.7268, 0.403, 0.5994, 0.3562, 0.5801, 0.4343, 0.5794, 0.337, 0.7435, 0.3423, 0.6705, 0.3502, 0.7268, 0.3405, 0.8215, 0.337, 0.7435, 0.3572, 0.7629, 0.4452, 0.5524, 0.3863, 0.4826, 0.4002, 0.4765, 0.6626, 0.226, 0.6229, 0.2226, 0.6212, 0.1643, 0.4857, 0.1556, 0.6212, 0.1643, 0.6229, 0.2226, 0.6442, 0.2998, 0.6248, 0.3497, 0.5864, 0.2769, 0.5864, 0.2769, 0.6229, 0.2226, 0.6442, 0.2998, 0.4801, 0.3285, 0.5864, 0.2769, 0.5688, 0.3565, 0.3572, 0.7629, 0.3502, 0.7268, 0.3653, 0.6776, 0.4002, 0.4765, 0.5222, 0.5149, 0.4452, 0.5524, 0.6453, 0.1266, 0.6626, 0.226, 0.6212, 0.1643, 0.6229, 0.2226, 0.6626, 0.226, 0.6442, 0.2998, 0.5777, 0.06884, 0.5117, 0.07461, 0.5499, 0.06897, 0.4343, 0.5794, 0.5434, 0.5708, 0.528, 0.6236, 0.3562, 0.5801, 0.3406, 0.5703, 0.3621, 0.5347, 0.3572, 0.7629, 0.337, 0.7435, 0.3502, 0.7268, 0.6212, 0.1643, 0.4857, 0.1556, 0.4935, 0.1484, 0.5777, 0.06884, 0.6626, 0.1348, 0.6626, 0.226, 0.6453, 0.1266, 0.6185, 0.07788, 0.5777, 0.06884, 0.6066, 0.04452, 0.6154, 0.03717, 0.4365, 0.6518, 0.3653, 0.6776, 0.403, 0.5994, 0.3572, 0.7629, 0.3653, 0.6776, 0.5305, 0.7449, 0.562, 0.01657, 0.6002, 0.03132, 0.6066, 0.04452, 0.5777, 0.06884, 0.346, 0.8132, 0.3572, 0.7629, 0.4267, 0.8243, 0.4041, 0.4549, 0.3645, 0.4814, 0.3885, 0.4503, 0.3964, 0.4435, 0.4002, 0.4765, 0.4041, 0.4549, 0.5005, 0.453, 0.7732, 0.5951, 0.7716, 0.4901, 0.7931, 0.5941, 0.3645, 0.4814, 0.4041, 0.4549, 0.4002, 0.4765, 0.489, 0.03555, 0.5303, 0.02607, 0.5117, 0.07461, 0.5303, 0.02607, 0.5499, 0.06897, 0.5117, 0.07461, 0.815, 0.8379, 0.7726, 0.8428, 0.7993, 0.8267, 0.8153, 0.8244, 0.5688, 0.3565, 0.6248, 0.3497, 0.6448, 0.3774, 0.9614, 0.3768, 0.9385, 0.3716, 0.9605, 0.3702, 0.2934, 0.7047, 0.3041, 0.6907, 0.3042, 0.748, 0.04793, 0.9263, 0.01704, 0.9248, 0.03955, 0.9086, 0.7044, 0.6596, 0.6888, 0.724, 0.6774, 0.6603, 0.9407, 0.06094, 0.9394, 0.0463, 0.9517, 0.02922, 0.959, 0.04092, 0.3265, 0.8372, 0.3151, 0.8462, 0.2997, 0.7977, 0.6154, 0.03717, 0.6066, 0.03378, 0.6059, 0.004921, 0.5612, 0.9354, 0.5652, 0.9205, 0.5721, 0.9143, 0.5777, 0.9818, 0.7726, 0.8428, 0.815, 0.8379, 0.8121, 0.8551, 0.9384, 0.4676, 0.9401, 0.4487, 0.953, 0.4483, 0.5593, 0.4125, 0.5131, 0.4331, 0.5456, 0.3951, 0.9394, 0.1267, 0.9463, 0.1011, 0.9463, 0.1378, 0.8154, 0.6584, 0.7931, 0.5941, 0.833, 0.6211, 0.6734, 0.179, 0.7154, 0.2014, 0.7239, 0.2212, 0.6982, 0.2462, 0.7716, 0.4901, 0.8068, 0.4831, 0.7931, 0.5941, 0.346, 0.8132, 0.3405, 0.8215, 0.3572, 0.7629, 0.7931, 0.5941, 0.8068, 0.4831, 0.8287, 0.4948, 0.5303, 0.02607, 0.5248, 0.01093, 0.562, 0.01657, 0.634, 0.9681, 0.6142, 0.9303, 0.634, 0.9143, 0.5527, 0.9143, 0.5264, 0.9467, 0.5242, 0.9357, 0.4857, 0.1556, 0.4922, 0.1355, 0.4935, 0.1484, 0.6142, 0.9303, 0.6058, 0.9279, 0.6102, 0.9205, 0.4926, 0.375, 0.5688, 0.3565, 0.5456, 0.3951, 0.7282, 0.6472, 0.7767, 0.6667, 0.7337, 0.6831, 0.5864, 0.2769, 0.6248, 0.3497, 0.5688, 0.3565, 0.7108, 0.7193, 0.7337, 0.6831, 0.7532, 0.7149, 0.6546, 0.6955, 0.644, 0.6803, 0.656, 0.5912, 0.5814, 0.415, 0.6111, 0.3973, 0.6107, 0.4417, 0.7532, 0.7149, 0.7913, 0.6973, 0.7875, 0.7166, 0.7337, 0.6831, 0.7913, 0.6973, 0.7532, 0.7149, 0.4092, 0.8255, 0.3405, 0.8215, 0.346, 0.8132, 0.7108, 0.7193, 0.6888, 0.724, 0.7044, 0.6596, 0.656, 0.5912, 0.6359, 0.6, 0.6351, 0.5504, 0.7282, 0.6472, 0.7337, 0.6831, 0.7044, 0.6596, 0.6914, 0.9343, 0.7071, 0.9156, 0.7071, 0.9761, 0.6551, 0.5221, 0.656, 0.5912, 0.6351, 0.5504, 0.656, 0.5912, 0.7044, 0.6596, 0.6774, 0.6603, 0.6774, 0.6603, 0.6546, 0.6955, 0.656, 0.5912, 0.656, 0.5912, 0.644, 0.6803, 0.6359, 0.6, 0.9738, 0.3086, 0.9715, 0.3077, 0.9752, 0.2284, 0.9771, 0.2291, 0.8703, 0.1525, 0.8895, 0.1265, 0.891, 0.1287, 0.8586, 0.2142, 0.814, 0.3909, 0.814, 0.4392, 0.8087, 0.4401, 0.8035, 0.4341, 0.8036, 0.4146, 0.8562, 0.1164, 0.8703, 0.1525, 0.8488, 0.158, 0.8051, 0.1435, 0.783, 0.1038, 0.8244, 0.06116, 0.3265, 0.8372, 0.3332, 0.7728, 0.3332, 0.8545, 0.8241, 0.1912, 0.8488, 0.158, 0.8703, 0.1525, 0.7732, 0.5951, 0.7307, 0.6029, 0.7716, 0.4901, 0.833, 0.6211, 0.7931, 0.5941, 0.8287, 0.4948, 0.3797, 0.9257, 0.4158, 0.9143, 0.4158, 0.9835, 0.9614, 0.3768, 0.9199, 0.4046, 0.9206, 0.3948, 0.9385, 0.3716, 0.7089, 0.5381, 0.7282, 0.5354, 0.7307, 0.6029, 0.7282, 0.6472, 0.7027, 0.6143, 0.7307, 0.6029, 0.7281, 0.7428, 0.6888, 0.724, 0.7108, 0.7193, 0.6142, 0.9303, 0.6102, 0.9205, 0.615, 0.9158, 0.08168, 0.9719, 0.09362, 0.9439, 0.1021, 0.9414, 0.1214, 0.9645, 0.8488, 0.158, 0.8119, 0.1457, 0.8166, 0.1374, 0.8562, 0.1164, 0.7027, 0.6143, 0.7044, 0.6596, 0.656, 0.5912, 0.562, 0.01657, 0.5499, 0.06897, 0.5303, 0.02607, 0.7732, 0.5951, 0.7767, 0.6667, 0.7307, 0.6029, 0.6142, 0.9303, 0.6052, 0.9386, 0.6058, 0.9279, 0.6774, 0.6603, 0.6888, 0.724, 0.6546, 0.6955, 0.8035, 0.3909, 0.8035, 0.4203, 0.7813, 0.4087, 0.4808, 0.9143, 0.4174, 0.8333, 0.5278, 0.8377, 0.6068, 0.3832, 0.6111, 0.3973, 0.5814, 0.415, 0.7337, 0.6831, 0.7108, 0.7193, 0.7044, 0.6596, 0.4174, 0.8333, 0.4028, 0.8841, 0.3679, 0.842, 0.5456, 0.3951, 0.6068, 0.3832, 0.5814, 0.415, 0.8799, 0.5731, 0.8728, 0.6254, 0.8589, 0.5804, 0.8728, 0.6254, 0.833, 0.6211, 0.8589, 0.5804, 0.8562, 0.1164, 0.8166, 0.1374, 0.8467, 0.1, 0.4174, 0.8333, 0.4808, 0.9143, 0.4028, 0.8841, 0.9345, 0.285, 0.9348, 0.2708, 0.9675, 0.2815, 0.9672, 0.2964, 0.3042, 0.748, 0.2874, 0.753, 0.2934, 0.7047, 0.7767, 0.6667, 0.7282, 0.6472, 0.7307, 0.6029, 0.5527, 0.9143, 0.5527, 0.9429, 0.5462, 0.9657, 0.5331, 0.974, 0.5264, 0.9467, 0.7767, 0.6667, 0.7732, 0.5951, 0.7931, 0.5941, 0.8562, 0.1164, 0.8467, 0.1, 0.8609, 0.09733, 0.783, 0.1038, 0.8051, 0.1435, 0.7955, 0.1477, 0.7959, 0.1626, 0.7813, 0.1928, 0.4028, 0.8841, 0.3866, 0.8877, 0.3679, 0.842, 0.6626, 0.1736, 0.6819, 0.114, 0.6734, 0.179, 0.8154, 0.817, 0.7993, 0.8267, 0.7799, 0.8223, 0.7887, 0.8068, 0.6914, 0.9166, 0.688, 0.9179, 0.6864, 0.9156, 0.5688, 0.3565, 0.6068, 0.3832, 0.5456, 0.3951, 0.833, 0.6211, 0.8287, 0.4948, 0.8589, 0.5804, 0.7027, 0.6143, 0.7282, 0.6472, 0.7044, 0.6596, 0.6058, 0.8232, 0.6264, 0.8324, 0.6064, 0.8348, 0.6718, 0.5216, 0.656, 0.5912, 0.6551, 0.5221, 0.5688, 0.3565, 0.6448, 0.3774, 0.6068, 0.3832, 0.7337, 0.6831, 0.7767, 0.6667, 0.7913, 0.6973, 0.8154, 0.6584, 0.7913, 0.6973, 0.7767, 0.6667, 0.7307, 0.6029, 0.7282, 0.5354, 0.7716, 0.4901, 0.7307, 0.6029, 0.7027, 0.6143, 0.7089, 0.5381, 0.3041, 0.6907, 0.2934, 0.7047, 0.2932, 0.6122, 0.3041, 0.6907, 0.2932, 0.6122, 0.3027, 0.6193, 0.8049, 0.01557, 0.8138, 0.03635, 0.8184, 0.04713, 0.8244, 0.06116, 0.783, 0.1038, 0.8049, 0.01557, 0.783, 0.1038, 0.7866, 0.008234, 0.3332, 0.8545, 0.3151, 0.8462, 0.3265, 0.8372, 0.8097, 0.0, 0.8049, 0.01557, 0.8065, 0.00115, 0.3366, 0.7698, 0.3281, 0.7659, 0.3301, 0.7246, 0.3366, 0.7275, 0.9193, 0.3736, 0.9113, 0.3869, 0.898, 0.3587, 0.9194, 0.3466, 0.9042, 0.1012, 0.9044, 0.08677, 0.9044, 0.08073, 0.9045, 0.07458, 0.9372, 0.0648, 0.937, 0.08502, 0.9276, 0.3277, 0.9194, 0.3127, 0.9557, 0.3174, 0.962, 0.3288, 0.7435, 0.2518, 0.7359, 0.2834, 0.7237, 0.2986, 0.6982, 0.2462, 0.953, 0.4483, 0.9667, 0.4446, 0.9679, 0.4925, 0.9666, 0.4947, 0.9575, 0.511, 0.9384, 0.4676, 0.9337, 0.2409, 0.9382, 0.2272, 0.97, 0.2526, 0.9666, 0.263, 0.7959, 0.1626, 0.7981, 0.1922, 0.7813, 0.1928, 0.1673, 0.8997, 0.166, 0.9407, 0.1277, 0.9334, 0.1287, 0.9023, 0.9074, 0.1387, 0.9009, 0.1178, 0.9345, 0.09757, 0.9394, 0.1135, 0.8426, 0.09284, 0.8051, 0.1435, 0.8244, 0.06116, 0.0, 0.935, 0.01704, 0.9248, 0.04793, 0.9263, 0.005746, 0.954, 0.4158, 0.9796, 0.4158, 0.9283, 0.4513, 0.9143, 0.4513, 0.9533, 0.9194, 0.3127, 0.9203, 0.3075, 0.9564, 0.3135, 0.9557, 0.3174, 0.5777, 0.9818, 0.5527, 0.9818, 0.5612, 0.9354, 0.1642, 0.9497, 0.1668, 0.9589, 0.1284, 0.9472, 0.1264, 0.9402, 0.9517, 0.02922, 0.9868, 0.0, 0.959, 0.04092, 0.7603, 0.2924, 0.7359, 0.2834, 0.7628, 0.2572, 0.7813, 0.264, 0.3353, 0.7246, 0.3042, 0.7113, 0.3065, 0.6463, 0.3353, 0.6586, 0.8676, 0.3869, 0.8964, 0.3933, 0.9, 0.4396, 0.8781, 0.4348, 0.7359, 0.2834, 0.7603, 0.2924, 0.7237, 0.2986, 0.5777, 0.9445, 0.582, 0.9143, 0.6052, 0.9387, 0.6019, 0.9616, 0.1668, 0.9589, 0.1673, 0.9974, 0.1287, 0.9764, 0.1284, 0.9472, 0.8644, 0.08297, 0.8426, 0.09284, 0.8244, 0.06116, 0.842, 0.04535, 0.8682, 0.06734, 0.8154, 0.8866, 0.8143, 0.8917, 0.8109, 0.8909, 0.06864, 0.9536, 0.07246, 0.9447, 0.09362, 0.9439, 0.08168, 0.9719, 0.9203, 0.3075, 0.9271, 0.2957, 0.9615, 0.3045, 0.9564, 0.3135, 0.06502, 0.9618, 0.06864, 0.9536, 0.08168, 0.9719, 0.582, 0.9626, 0.578, 0.9552, 0.6022, 0.9697, 0.6052, 0.9753, 0.03955, 0.9086, 0.04865, 0.899, 0.04793, 0.9263, 0.7754, 0.4364, 0.7651, 0.4356, 0.7632, 0.425, 0.21, 0.9316, 0.1999, 0.9434, 0.2018, 0.9284, 0.7798, 0.2238, 0.7767, 0.2279, 0.7736, 0.2227, 0.7786, 0.212, 0.979, 0.378, 0.9795, 0.3852, 0.9743, 0.3866, 0.7743, 0.2339, 0.7751, 0.242, 0.7628, 0.2572, 0.7686, 0.2332, 0.9819, 0.3919, 0.9902, 0.4204, 0.9764, 0.4026, 0.9743, 0.3866, 0.9795, 0.3852, 0.9819, 0.3919, 0.9743, 0.3866, 0.9824, 0.3416, 0.979, 0.378, 0.9743, 0.3866, 0.9768, 0.3388, 0.9764, 0.4026, 0.97, 0.3934, 0.9743, 0.3866, 0.7632, 0.425, 0.7639, 0.4151, 0.7754, 0.4173, 0.7754, 0.4364, 0.1992, 0.9645, 0.1999, 0.9434, 0.21, 0.9316, 0.2072, 0.9662, 0.7767, 0.2279, 0.7743, 0.2339, 0.7686, 0.2332, 0.7736, 0.2227, 0.7751, 0.242, 0.7813, 0.264, 0.7628, 0.2572, 0.7669, 0.4396, 0.7651, 0.4356, 0.7754, 0.4364, 0.9902, 0.334, 0.9824, 0.3416, 0.9768, 0.3388, 0.9864, 0.3234, 0.9361, 0.7275, 0.9356, 0.7099, 0.9475, 0.7114, 0.9475, 0.7244, 0.9475, 0.7344, 0.9364, 0.7397, 0.9361, 0.7275, 0.9475, 0.7344, 0.9474, 0.7412, 0.2072, 0.9662, 0.21, 0.982, 0.2007, 0.9744, 0.1992, 0.9645, 0.9074, 0.003958, 0.9053, 0.0, 0.9378, 0.008198, 0.9394, 0.0112, 0.9009, 0.1178, 0.9042, 0.1012, 0.937, 0.08502, 0.9345, 0.09757, 0.9045, 0.07458, 0.891, 0.05353, 0.927, 0.04882, 0.9372, 0.0648, 0.8123, 0.9011, 0.8154, 0.9147, 0.7909, 0.9305, 0.7885, 0.9202, 0.9353, 0.2502, 0.9337, 0.2409, 0.9666, 0.263, 0.9678, 0.27, 0.9271, 0.2957, 0.9345, 0.285, 0.9672, 0.2964, 0.9615, 0.3045, 0.166, 0.9407, 0.1642, 0.9497, 0.1264, 0.9402, 0.1277, 0.9334, 0.9069, 0.01933, 0.9074, 0.003958, 0.9394, 0.0112, 0.939, 0.02287, 0.891, 0.05353, 0.9069, 0.01933, 0.939, 0.02287, 0.927, 0.04882, 0.578, 0.9552, 0.5777, 0.9445, 0.6019, 0.9616, 0.6022, 0.9697, 0.9382, 0.3582, 0.9375, 0.3481, 0.9695, 0.3443, 0.97, 0.3519, 0.9375, 0.3481, 0.9276, 0.3277, 0.962, 0.3288, 0.9695, 0.3443, 0.8136, 0.8551, 0.8154, 0.8866, 0.8109, 0.8909, 0.8062, 0.8951, 0.804, 0.8885, 0.7896, 0.8853, 0.9921, 0.1946, 0.9904, 0.1846, 0.9963, 0.1826, 0.9963, 0.1949, 0.09362, 0.9439, 0.07246, 0.9447, 0.09632, 0.9095, 0.1142, 0.9088, 0.945, 0.5625, 0.9438, 0.5481, 0.9636, 0.5396, 0.9649, 0.5428, 0.9501, 0.5623, 0.8178, 0.8324, 0.8154, 0.8201, 0.8562, 0.8243, 0.8582, 0.8348, 0.8528, 0.4199, 0.8398, 0.4065, 0.8528, 0.3909, 0.6373, 0.8044, 0.6685, 0.7716, 0.7171, 0.7669, 0.6907, 0.7946, 0.174, 0.4489, 0.1724, 0.4443, 0.1877, 0.4392, 0.2078, 0.4544, 0.8438, 0.8659, 0.8399, 0.8593, 0.8769, 0.8576, 0.8802, 0.8632, 0.3391, 0.9461, 0.3661, 0.9162, 0.371, 0.9187, 0.8399, 0.8593, 0.8211, 0.8372, 0.861, 0.8389, 0.8769, 0.8576, 0.2204, 0.9311, 0.2256, 0.9284, 0.2256, 0.9823, 0.2212, 0.9845, 0.1786, 0.3963, 0.1822, 0.3832, 0.235, 0.3832, 0.1995, 0.405, 0.9675, 0.2815, 0.9348, 0.2708, 0.935, 0.2613, 0.9678, 0.27, 0.9678, 0.27, 0.935, 0.2613, 0.9353, 0.2502, 0.6356, 0.8073, 0.6373, 0.8044, 0.6907, 0.7946, 0.6893, 0.7971, 0.8211, 0.8372, 0.8178, 0.8324, 0.8582, 0.8348, 0.861, 0.8389, 0.6653, 0.8886, 0.6405, 0.8339, 0.6935, 0.8196, 0.7144, 0.866, 0.6736, 0.419, 0.6736, 0.4407, 0.6626, 0.435, 0.891, 0.1287, 0.8887, 0.2031, 0.8586, 0.2142, 0.6685, 0.7716, 0.6715, 0.7504, 0.7197, 0.7489, 0.7171, 0.7669, 0.8993, 0.8569, 0.9026, 0.8554, 0.9016, 0.9337, 0.8991, 0.9347, 0.9764, 0.489, 0.9679, 0.4925, 0.9667, 0.4446, 0.9717, 0.4417, 0.9808, 0.4603, 0.9466, 0.8671, 0.9487, 0.8683, 0.9367, 0.9434, 0.9352, 0.9426, 0.04865, 0.9769, 0.02166, 0.9788, 0.005746, 0.954, 0.04793, 0.9263, 0.9647, 0.5944, 0.9716, 0.5879, 0.973, 0.6867, 0.9677, 0.6916, 0.8999, 0.2924, 0.8931, 0.3065, 0.8889, 0.2617, 0.09932, 0.7929, 0.1115, 0.7777, 0.1151, 0.8769, 0.1058, 0.8884, 0.9019, 0.2978, 0.9194, 0.2961, 0.9194, 0.3466, 0.9026, 0.8554, 0.9192, 0.8592, 0.9143, 0.9366, 0.9016, 0.9337, 0.006392, 0.9808, 0.0001604, 0.9831, 0.005746, 0.954, 0.1803, 0.8967, 0.1704, 0.8851, 0.1741, 0.7882, 0.1817, 0.797, 0.9438, 0.5481, 0.9575, 0.511, 0.9628, 0.5229, 0.9636, 0.5396, 0.9536, 0.6114, 0.9647, 0.5944, 0.9677, 0.6916, 0.9593, 0.7046, 0.02166, 0.9788, 0.006392, 0.9808, 0.005746, 0.954, 0.9575, 0.511, 0.9666, 0.4947, 0.9628, 0.5229, 0.9874, 0.9557, 0.9487, 0.9586, 0.9579, 0.8577, 0.9874, 0.8554, 0.7796, 0.4151, 0.7632, 0.3919, 0.7671, 0.2986, 0.7796, 0.3163, 0.6622, 0.9405, 0.6625, 0.9364, 0.673, 0.9369, 0.9774, 0.2146, 0.9555, 0.1989, 0.9639, 0.1216, 0.9805, 0.1336, 0.769, 0.8882, 0.7731, 0.8921, 0.7679, 0.9515, 0.7484, 0.9517, 0.7292, 0.913, 0.9356, 0.6184, 0.95, 0.6128, 0.9566, 0.7056, 0.9455, 0.7099, 0.6625, 0.9364, 0.6588, 0.9225, 0.6771, 0.9156, 0.673, 0.9369, 0.6653, 0.9618, 0.6622, 0.9405, 0.673, 0.9369, 0.7426, 0.8706, 0.769, 0.8882, 0.7292, 0.913, 0.1115, 0.7777, 0.1184, 0.7738, 0.1203, 0.8739, 0.1151, 0.8769, 0.6654, 0.9726, 0.6653, 0.9618, 0.673, 0.9369, 0.6771, 0.962, 0.9883, 0.6788, 0.9773, 0.6751, 0.9814, 0.5841, 0.9897, 0.587, 0.7731, 0.8921, 0.7885, 0.9093, 0.7754, 0.9517, 0.7679, 0.9515, 0.976, 0.4913, 0.9679, 0.4925, 0.9764, 0.489, 0.9649, 0.5428, 0.9763, 0.5607, 0.9501, 0.5623, 0.1861, 0.8997, 0.1803, 0.8967, 0.1817, 0.797, 0.1861, 0.7993, 0.9675, 0.4412, 0.9614, 0.4364, 0.9626, 0.3582, 0.9675, 0.3621, 0.1221, 0.9055, 0.1264, 0.9018, 0.1264, 0.9287, 0.4935, 0.1484, 0.4922, 0.1355, 0.5117, 0.07461, 0.5777, 0.06884, 0.7847, 0.7657, 0.7887, 0.8068, 0.7323, 0.8329, 0.7291, 0.7998, 0.7887, 0.8068, 0.7847, 0.7657, 0.7863, 0.7599, 0.8081, 0.7639, 0.8154, 0.817, 0.5018, 0.9931, 0.4785, 0.991, 0.4807, 0.9197, 0.4995, 0.9215, 0.7828, 0.3059, 0.7813, 0.2989, 0.851, 0.3374, 0.8522, 0.3431, 0.873, 0.8842, 0.88, 0.8815, 0.88, 0.9265, 0.88, 0.9654, 0.8743, 0.9675, 0.9715, 0.3077, 0.97, 0.3062, 0.974, 0.2272, 0.9752, 0.2284, 0.7918, 0.2516, 0.7993, 0.2336, 0.8019, 0.2272, 0.8676, 0.2797, 0.8595, 0.2993, 0.9868, 0.07058, 0.9807, 0.07657, 0.959, 0.04092, 0.9868, 0.0, 0.7967, 0.3563, 0.7971, 0.3494, 0.8637, 0.3781, 0.8634, 0.3836, 0.4855, 0.07316, 0.4894, 0.08212, 0.4461, 0.09671, 0.4407, 0.07069, 0.7844, 0.3226, 0.7828, 0.3059, 0.8522, 0.3431, 0.8535, 0.3565, 0.4869, 0.0706, 0.4831, 0.04089, 0.489, 0.03555, 0.5117, 0.07461, 0.7842, 0.7489, 0.7845, 0.7593, 0.7544, 0.7689, 0.7847, 0.7657, 0.7845, 0.7593, 0.7863, 0.7599, 0.4894, 0.08212, 0.4922, 0.1355, 0.4857, 0.1556, 0.4461, 0.09671, 0.4571, 0.9666, 0.4513, 0.9653, 0.4566, 0.9143, 0.4613, 0.9154, 0.3344, 0.5667, 0.336, 0.5636, 0.336, 0.5714, 0.9385, 0.3716, 0.9206, 0.3948, 0.9224, 0.3679, 0.9199, 0.4046, 0.9614, 0.3768, 0.935, 0.4155, 0.9194, 0.4122, 0.7799, 0.8223, 0.7993, 0.8267, 0.7726, 0.8428, 0.7731, 0.8343, 0.8153, 0.8244, 0.7993, 0.8267, 0.8154, 0.817, 0.8398, 0.4062, 0.8318, 0.4103, 0.831, 0.4097, 0.5527, 0.9533, 0.5527, 0.9614, 0.5487, 0.9635, 0.9605, 0.3702, 0.9385, 0.3716, 0.9224, 0.3679, 0.9589, 0.3582, 0.7971, 0.3494, 0.7844, 0.3226, 0.8535, 0.3565, 0.8637, 0.3781, 0.6843, 0.419, 0.6843, 0.4394, 0.6812, 0.4238, 0.9473, 0.1375, 0.9473, 0.1353, 0.9504, 0.1344, 0.9516, 0.1384, 0.9505, 0.1083, 0.9504, 0.1344, 0.9473, 0.1353, 0.9463, 0.1011, 0.336, 0.5636, 0.3341, 0.5624, 0.3353, 0.5582, 0.3353, 0.5582, 0.336, 0.5557, 0.336, 0.5636, 0.1214, 0.9067, 0.1142, 0.9088, 0.1172, 0.9018, 0.1188, 0.9036, 0.9516, 0.1013, 0.9505, 0.1083, 0.9463, 0.1011, 0.1142, 0.9088, 0.09632, 0.9095, 0.09906, 0.9031, 0.1172, 0.9018, 0.9904, 0.1846, 0.9946, 0.1216, 0.9959, 0.1716, 0.9963, 0.1826, 0.2188, 0.9861, 0.21, 0.9828, 0.2113, 0.9284, 0.2188, 0.9312, 0.2188, 0.9306, 0.2204, 0.9311, 0.2212, 0.9845, 0.2198, 0.9841, 0.6351, 0.8218, 0.6356, 0.8073, 0.6893, 0.7971, 0.6888, 0.8094, 0.6715, 0.9156, 0.6688, 0.8973, 0.7174, 0.8733, 0.7197, 0.8888, 0.6688, 0.8973, 0.6653, 0.8886, 0.7144, 0.866, 0.7174, 0.8733, 0.6405, 0.8339, 0.6351, 0.8218, 0.6888, 0.8094, 0.6935, 0.8196, 0.842, 0.8815, 0.8438, 0.8659, 0.8802, 0.8632, 0.8787, 0.8764, 0.8154, 0.8201, 0.8438, 0.7489, 0.8802, 0.7641, 0.8562, 0.8243, 0.1904, 0.9627, 0.1992, 0.9812, 0.1941, 0.981, 0.1868, 0.9665, 0.2296, 0.9284, 0.2256, 0.9399, 0.2258, 0.9317, 0.2296, 0.9284, 0.2335, 0.9302, 0.2335, 0.9544, 0.2275, 0.9562, 0.2256, 0.9399, 0.1987, 0.9306, 0.1929, 0.9303, 0.193, 0.9287, 0.1992, 0.9284, 0.9898, 0.9674, 0.9892, 0.95, 0.9943, 0.9468, 0.9952, 0.9675, 0.8293, 0.4328, 0.833, 0.4414, 0.825, 0.4326, 0.825, 0.4326, 0.828, 0.4179, 0.833, 0.4198, 0.8293, 0.4328, 0.9878, 0.9351, 0.9874, 0.9294, 0.9896, 0.9299, 0.9914, 0.9303, 0.993, 0.9351, 0.8623, 0.4123, 0.8668, 0.3909, 0.8668, 0.4211, 0.9892, 0.95, 0.9878, 0.9351, 0.993, 0.9351, 0.9943, 0.9468, 0.1929, 0.9303, 0.1918, 0.9303, 0.193, 0.9287, 0.2335, 0.9544, 0.2324, 0.9597, 0.2271, 0.9593, 0.2275, 0.9562, 0.197, 0.9863, 0.1941, 0.981, 0.1992, 0.9812, 0.2324, 0.9597, 0.2296, 0.9699, 0.2271, 0.9593, 0.1861, 0.964, 0.1867, 0.9514, 0.1904, 0.9627, 0.1868, 0.9665, 0.1861, 0.964, 0.1904, 0.9627, 0.1867, 0.9514, 0.1918, 0.9303, 0.1929, 0.9303, 0.1904, 0.9627, 0.9961, 0.8504, 0.9876, 0.8493, 0.9896, 0.7489, 0.9961, 0.7497, 0.08469, 0.8105, 0.09932, 0.7929, 0.1058, 0.8884, 0.09464, 0.9018, 0.337, 0.5557, 0.3341, 0.5525, 0.3348, 0.4544, 0.337, 0.4568, 0.9904, 0.2172, 0.9774, 0.2146, 0.9805, 0.1336, 0.9904, 0.1355, 0.8802, 0.8683, 0.8993, 0.8569, 0.8991, 0.9347, 0.8846, 0.9434, 0.1348, 0.8654, 0.1264, 0.8672, 0.1406, 0.7746, 0.147, 0.7732, 0.9942, 0.6809, 0.9883, 0.6788, 0.9897, 0.587, 0.9942, 0.5886, 0.9229, 0.7489, 0.9444, 0.7557, 0.9431, 0.8554, 0.9267, 0.8502, 0.9192, 0.8592, 0.9466, 0.8671, 0.9352, 0.9426, 0.9143, 0.9366, 0.06278, 0.9949, 0.04865, 0.9914, 0.05202, 0.899, 0.06278, 0.9017, 0.95, 0.6128, 0.9536, 0.6114, 0.9593, 0.7046, 0.9566, 0.7056, 0.1526, 0.8648, 0.1348, 0.8654, 0.147, 0.7732, 0.1606, 0.7728, 0.9716, 0.5879, 0.9773, 0.5841, 0.9773, 0.6838, 0.973, 0.6867, 0.9929, 0.8554, 0.9952, 0.8559, 0.9914, 0.9303, 0.9896, 0.9299, 0.06502, 0.8105, 0.08469, 0.8105, 0.09464, 0.9018, 0.07966, 0.9018, 0.4807, 0.9197, 0.4989, 0.9143, 0.4995, 0.9215, 0.7212, 0.8287, 0.7267, 0.8086, 0.7267, 0.8307, 0.334, 0.5764, 0.3342, 0.5714, 0.336, 0.573, 0.336, 0.5776, 0.7267, 0.8307, 0.7267, 0.8086, 0.7291, 0.7998, 0.7323, 0.8329, 0.7323, 0.8329, 0.7252, 0.8454, 0.7204, 0.8423, 0.7267, 0.8307, 0.7267, 0.8307, 0.7204, 0.8423, 0.7212, 0.8287, 0.6914, 0.9858, 0.6809, 0.9767, 0.687, 0.9744, 0.6906, 0.9798, 0.6906, 0.9798, 0.687, 0.9744, 0.6897, 0.9734, 0.6857, 0.9726, 0.687, 0.9744, 0.6809, 0.9767, 0.6771, 0.971, 0.4995, 0.9215, 0.4989, 0.9143, 0.5018, 0.9217, 0.7781, 0.4386, 0.7754, 0.4186, 0.7803, 0.4151, 0.7803, 0.4393, 0.7267, 0.8086, 0.7236, 0.7876, 0.7287, 0.7862, 0.7291, 0.7998, 0.6843, 0.4253, 0.6885, 0.419, 0.6885, 0.4307, 0.6871, 0.4332, 0.7204, 0.8423, 0.7252, 0.8454, 0.7197, 0.8551, 0.9907, 0.3234, 0.9812, 0.315, 0.983, 0.2343, 0.9907, 0.2411, 0.9812, 0.315, 0.9738, 0.3086, 0.9771, 0.2291, 0.983, 0.2343, 0.7813, 0.2989, 0.7827, 0.291, 0.8521, 0.331, 0.851, 0.3374, 0.7862, 0.2747, 0.7918, 0.2516, 0.8595, 0.2993, 0.8549, 0.3179, 0.4785, 0.9875, 0.4571, 0.9666, 0.4613, 0.9154, 0.4785, 0.9322, 0.5242, 0.992, 0.5018, 0.9847, 0.5062, 0.9143, 0.5242, 0.9202, 0.7827, 0.291, 0.7862, 0.2747, 0.8549, 0.3179, 0.8521, 0.331, 0.688, 0.9179, 0.6914, 0.9166, 0.6897, 0.9734, 0.687, 0.9744, 0.8544, 0.4302, 0.8528, 0.4171, 0.8588, 0.4188, 0.8623, 0.4281, 0.891, 0.1984, 0.8943, 0.17, 0.9519, 0.1732, 0.9492, 0.1966, 0.8302, 0.04294, 0.842, 0.04535, 0.8244, 0.06116, 0.7544, 0.7689, 0.7845, 0.7593, 0.7847, 0.7657, 0.7291, 0.7998, 0.7287, 0.7862, 0.8281, 0.8994, 0.8326, 0.8893, 0.873, 0.8815, 0.8693, 0.8898, 0.831, 0.4097, 0.825, 0.4048, 0.8398, 0.3909, 0.8398, 0.4062, 0.2359, 0.9591, 0.2409, 0.9434, 0.2975, 0.9356, 0.2934, 0.9484, 0.8065, 0.00115, 0.8049, 0.01557, 0.7866, 0.008234, 0.6066, 0.04452, 0.6066, 0.03378, 0.6154, 0.03717, 0.243, 0.8794, 0.2433, 0.8776, 0.2995, 0.8816, 0.2993, 0.883, 0.239, 0.7974, 0.2525, 0.7728, 0.2997, 0.8075, 0.2886, 0.8277, 0.6588, 0.9236, 0.6425, 0.9348, 0.6394, 0.9306, 0.645, 0.9156, 0.3964, 0.4435, 0.3885, 0.4503, 0.3951, 0.4417, 0.8987, 0.2172, 0.8982, 0.2137, 0.9551, 0.2091, 0.9555, 0.212, 0.2343, 0.8076, 0.239, 0.7974, 0.2886, 0.8277, 0.2847, 0.836, 0.8318, 0.4103, 0.8398, 0.4062, 0.8398, 0.4179, 0.7071, 0.9186, 0.717, 0.9156, 0.717, 0.9724, 0.7089, 0.9748, 0.5487, 0.9635, 0.5462, 0.9657, 0.5527, 0.9429, 0.5527, 0.9533, 0.8959, 0.1498, 0.8924, 0.1387, 0.9503, 0.1476, 0.9532, 0.1567, 0.5953, 0.0, 0.6002, 0.03132, 0.562, 0.01657, 0.6376, 0.9364, 0.6386, 0.9364, 0.6379, 0.9733, 0.6371, 0.9733, 0.6425, 0.9348, 0.6386, 0.9364, 0.6376, 0.9364, 0.6351, 0.9425, 0.6394, 0.9306, 0.2419, 0.9402, 0.2433, 0.9356, 0.2995, 0.9292, 0.2983, 0.9329, 0.9614, 0.4307, 0.935, 0.4155, 0.9614, 0.3768, 0.8035, 0.4341, 0.8087, 0.4401, 0.8035, 0.4409, 0.6812, 0.4346, 0.6809, 0.4382, 0.6736, 0.4334, 0.6764, 0.4276, 0.8643, 0.916, 0.8665, 0.925, 0.8589, 0.9351, 0.8589, 0.9205, 0.7916, 0.9393, 0.793, 0.9305, 0.7965, 0.9421, 0.6588, 0.9653, 0.6453, 0.9775, 0.6411, 0.972, 0.6545, 0.9628, 0.8665, 0.925, 0.873, 0.9471, 0.8589, 0.9351, 0.6812, 0.419, 0.6809, 0.4318, 0.6767, 0.4269, 0.6764, 0.4276, 0.6767, 0.4269, 0.6809, 0.4318, 0.6812, 0.4346, 0.7885, 0.9627, 0.7916, 0.9393, 0.7965, 0.9421, 0.7965, 0.9681, 0.7895, 0.9703, 0.6453, 0.9775, 0.644, 0.9784, 0.6371, 0.9733, 0.6379, 0.9733, 0.6411, 0.972, 0.8623, 0.3909, 0.8588, 0.4188, 0.8528, 0.4171, 0.8576, 0.3926, 0.8154, 0.9368, 0.8173, 0.9283, 0.8604, 0.9135, 0.8589, 0.9205, 0.8943, 0.17, 0.8987, 0.1588, 0.9555, 0.1641, 0.9519, 0.1732, 0.8962, 0.1508, 0.8959, 0.1498, 0.9532, 0.1567, 0.9534, 0.1575, 0.2525, 0.8582, 0.2467, 0.8436, 0.2949, 0.8656, 0.2997, 0.8776, 0.2367, 0.9222, 0.2343, 0.8984, 0.2921, 0.8986, 0.2941, 0.9182, 0.2433, 0.9356, 0.2367, 0.9222, 0.2941, 0.9182, 0.2995, 0.9292, 0.2409, 0.9434, 0.2419, 0.9402, 0.2983, 0.9329, 0.2975, 0.9356, 0.8982, 0.2137, 0.891, 0.1984, 0.9492, 0.1966, 0.9551, 0.2091, 0.8173, 0.9283, 0.8281, 0.8994, 0.8693, 0.8898, 0.8604, 0.9135, 0.8155, 0.9546, 0.8154, 0.9368, 0.8589, 0.9205, 0.8589, 0.9351, 0.2343, 0.8984, 0.243, 0.8794, 0.2993, 0.883, 0.2921, 0.8986, 0.8987, 0.1588, 0.8962, 0.1508, 0.9534, 0.1575, 0.9555, 0.1641, 0.8326, 0.9692, 0.8155, 0.9546, 0.8589, 0.9351, 0.873, 0.9471, 0.2467, 0.8436, 0.2343, 0.8076, 0.2847, 0.836, 0.2949, 0.8656, 0.2224, 0.8943, 0.2065, 0.8831, 0.1861, 0.8333, 0.1956, 0.8186, 0.8109, 0.8909, 0.8143, 0.8917, 0.8123, 0.9011, 0.8062, 0.8951, 0.8062, 0.8951, 0.8123, 0.9011, 0.7885, 0.9202, 0.7909, 0.9092, 0.7065, 0.1153, 0.6925, 0.1295, 0.6819, 0.114, 0.06502, 0.8914, 0.06432, 0.899, 0.0001962, 0.886, 0.0008415, 0.8789, 1.0, 0.09706, 0.9868, 0.0887, 0.9878, 0.0, 1.0, 0.007743, 0.7239, 0.2212, 0.7458, 0.247, 0.7435, 0.2518, 0.6982, 0.2462, 0.6925, 0.1295, 0.687, 0.1507, 0.6734, 0.179, 0.6819, 0.114, 0.7896, 0.8853, 0.804, 0.8885, 0.8062, 0.8951, 0.7909, 0.9092, 0.7307, 0.07946, 0.7109, 0.11, 0.7086, 0.1067, 0.7086, 0.1067, 0.6809, 0.06696, 0.7307, 0.07946, 0.687, 0.1507, 0.7154, 0.2014, 0.6734, 0.179, 0.3332, 0.7728, 0.3369, 0.7729, 0.3369, 0.8379, 0.3335, 0.8378, 0.3042, 0.5522, 0.3339, 0.558, 0.3339, 0.6463, 0.3064, 0.6409, 0.1956, 0.8186, 0.1861, 0.8333, 0.1935, 0.8145, 0.2156, 0.8044, 0.1956, 0.8186, 0.208, 0.803, 0.2156, 0.8044, 0.2126, 0.7986, 0.2343, 0.7728, 0.2343, 0.9206, 0.2293, 0.9284, 0.212, 0.9022, 0.2224, 0.8943, 0.1935, 0.8145, 0.208, 0.803, 0.1956, 0.8186, 0.212, 0.9022, 0.2065, 0.8831, 0.2224, 0.8943, 0.208, 0.803, 0.2108, 0.7953, 0.2126, 0.7986, 0.2126, 0.7986, 0.2156, 0.8044, 0.208, 0.803, 0.9902, 0.3249, 0.9989, 0.3234, 0.9989, 0.4122, 0.9909, 0.4136, 0.6626, 0.3179, 0.6746, 0.2986, 0.7632, 0.3057, 0.7521, 0.3236, 0.06502, 0.7767, 0.06411, 0.8615, 0.0, 0.8513, 0.0008415, 0.7728, 0.06411, 0.8615, 0.06502, 0.8914, 0.0008415, 0.8789, 0.0, 0.8513])
me_cube_001.use_remesh_preserve_volume = False
me_cube_001.use_remesh_preserve_attributes = False
me_cube_001.use_mirror_vertex_groups = False
me_cube_001.update()

# ---- objects
ob_cube = bpy.data.objects.new('Cube', me_cube_001)

# ---- transforms, parenting, visibility, modifiers, constraints
ob_cube.location = (0.0, 0.0, 0.0)
ob_cube.scale = (3.062, 3.583, 0.3241)
ob_cube.lineart.crease_threshold = 0.0

# ---- collection membership
col_collection.objects.link(ob_cube)

# ---- scene / render settings (as saved in the file)
scene.frame_start = 1; scene.frame_end = 250; scene.frame_set(1)
scene.render.engine = 'BLENDER_EEVEE_NEXT'
scene.cycles.use_denoising = False
scene.cycles.samples = 128
scene.cycles.sampling_pattern = 'TABULATED_SOBOL'
scene.cycles.use_adaptive_sampling = False
scene.cycles.use_light_tree = False
scene.view_settings.view_transform = 'Filmic'
bpy.context.view_layer.update()

# ---- added for rendering (the .blend has no active camera and no usable light): camera, sun
cam_auto = bpy.data.cameras.new('AutoCamera')
cam_auto.lens = 50.0
cam_auto.sensor_width = 36.0
cam_auto.clip_end = 1000.0
ob_auto_camera = bpy.data.objects.new('AutoCamera', cam_auto)
scene.collection.objects.link(ob_auto_camera)
ob_auto_camera.location = (9.34865, -11.1106, 7.41492)
ob_auto_camera.rotation_euler = (1.09748, -7.21219e-08, 0.694738)
scene.camera = ob_auto_camera
light_auto_sun = bpy.data.lights.new('AutoSun', 'SUN')
light_auto_sun.energy = 3.0
light_auto_sun.angle = 0.0523599
ob_auto_sun = bpy.data.objects.new('AutoSun', light_auto_sun)
scene.collection.objects.link(ob_auto_sun)
ob_auto_sun.rotation_euler = (0.872665, 0.174533, 0.523599)
bpy.context.view_layer.update()
